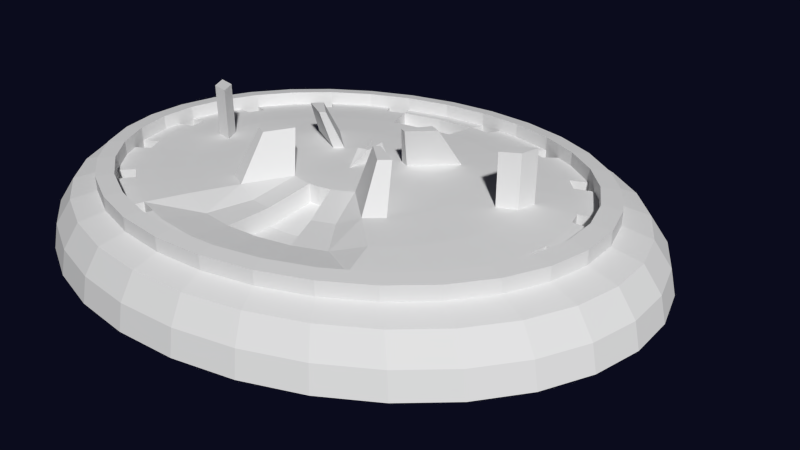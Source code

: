 # Source: map2.blend  (saved by Blender 2.76.0; exported with 4.5.12 LTS)
import bpy
from mathutils import Matrix  # noqa: F401  (used for matrix-valued properties, if any)

bpy.ops.wm.read_factory_settings(use_empty=True)
scene = bpy.context.scene
scene.name = 'Scene'

# ---- collections
col_collection_1 = bpy.data.collections.new('Collection 1'); scene.collection.children.link(col_collection_1)

# ---- world
world_world = bpy.data.worlds.new('World'); scene.world = world_world
world_world.color = (0.003295, 0.003659, 0.01222)
world_world.use_sun_shadow = False
world_world.sun_shadow_jitter_overblur = 0.0
world_world.cycles.sampling_method = 'MANUAL'
world_world.cycles.sample_map_resolution = 256

# ---- cameras
cam_camera_001 = bpy.data.cameras.new('Camera.001')
cam_camera_001.clip_end = 160.1
cam_camera_001.lens = 35.85
cam_camera_001.sensor_width = 32.0
cam_camera_001.sensor_height = 18.0
cam_camera_001.display_size = 2.0
cam_camera_001.show_limits = True
cam_camera_001.dof.focus_distance = 0.0
cam_camera_001.dof.aperture_fstop = 128.0
cam_camera_001.dof.aperture_blades = 6

# ---- meshes
me_sphere = bpy.data.meshes.new('Sphere')
me_sphere.from_pydata([(-0.1951, 0.0, 0.9808), (-0.3827, 0.0, 0.9239), (-0.5556, 0.0, 0.8315), (-0.7071, 0.0, 0.7071), (-0.8315, 0.0, 0.5556), (-0.9239, 0.0, 0.2209), (-0.9808, 0.0, -0.8321), (-1.0, 0.0, -1.927), (-0.1913, 0.03806, 0.9808), (-0.3753, 0.07466, 0.9239), (-0.5449, 0.1084, 0.8315), (-0.6935, 0.1379, 0.7071), (-0.8155, 0.1622, 0.5556), (-0.9061, 0.1802, 0.2209), (-0.9619, 0.1913, -0.8321), (-0.9808, 0.1951, -1.927), (-0.1802, 0.07466, 0.9808), (-0.3536, 0.1464, 0.9239), (-0.5133, 0.2126, 0.8315), (-0.6533, 0.2706, 0.7071), (-0.7682, 0.3182, 0.5556), (-0.8536, 0.3536, 0.2209), (-0.9061, 0.3753, -0.8321), (-0.9239, 0.3827, -1.927), (-0.1622, 0.1084, 0.9808), (-0.3182, 0.2126, 0.9239), (-0.4619, 0.3087, 0.8315), (-0.5879, 0.3928, 0.7071), (-0.6913, 0.4619, 0.5556), (-0.7682, 0.5133, 0.2209), (-0.8155, 0.5449, -0.8321), (-0.8315, 0.5556, -1.927), (-0.1379, 0.1379, 0.9808), (-0.2706, 0.2706, 0.9239), (-0.3928, 0.3928, 0.8315), (-0.5, 0.5, 0.7071), (-0.5879, 0.5879, 0.5556), (-0.6533, 0.6533, 0.2209), (-0.6935, 0.6935, -0.8321), (-0.7071, 0.7071, -1.927), (-0.1084, 0.1622, 0.9808), (-0.2126, 0.3182, 0.9239), (-0.3087, 0.4619, 0.8315), (-0.3928, 0.5879, 0.7071), (-0.4619, 0.6913, 0.5556), (-0.5133, 0.7682, 0.2209), (-0.5449, 0.8155, -0.8321), (-0.5556, 0.8315, -1.927), (-0.07466, 0.1802, 0.9808), (-0.1464, 0.3536, 0.9239), (-0.2126, 0.5133, 0.8315), (-0.2706, 0.6533, 0.7071), (-0.3182, 0.7682, 0.5556), (-0.3536, 0.8536, 0.2209), (-0.3753, 0.9061, -0.8321), (-0.3827, 0.9239, -1.927), (-0.03806, 0.1913, 0.9808), (-0.07466, 0.3753, 0.9239), (-0.1084, 0.5449, 0.8315), (-0.1379, 0.6935, 0.7071), (-0.1622, 0.8155, 0.5556), (-0.1802, 0.9061, 0.2209), (-0.1913, 0.9619, -0.8321), (-0.1951, 0.9808, -1.927), (-0.03806, -0.1913, 0.9808), (-0.07466, -0.3753, 0.6068), (-0.1084, -0.5449, 0.5144), (-0.1379, -0.6935, 0.7071), (-0.1622, -0.8155, 0.5556), (-0.1802, -0.9061, 0.2209), (-0.1913, -0.9619, -0.8321), (-0.1951, -0.9808, -1.927), (-0.07466, -0.1802, 0.9808), (-0.1464, -0.3536, 0.6068), (-0.2126, -0.5133, 0.5144), (-0.2706, -0.6533, 0.7071), (-0.3182, -0.7682, 0.5556), (-0.3536, -0.8536, 0.2209), (-0.3753, -0.9061, -0.8321), (-0.3827, -0.9239, -1.927), (-0.1084, -0.1622, 0.9808), (-0.2126, -0.3182, 0.9239), (-0.3087, -0.4619, 0.8315), (-0.3928, -0.5879, 0.7071), (-0.4619, -0.6913, 0.5556), (-0.5133, -0.7682, 0.2209), (-0.5449, -0.8155, -0.8321), (-0.5556, -0.8315, -1.927), (-0.1379, -0.1379, 0.9808), (-0.2706, -0.2706, 0.9239), (-0.3928, -0.3928, 0.8315), (-0.5, -0.5, 0.7071), (-0.5879, -0.5879, 0.5556), (-0.6533, -0.6533, 0.2209), (-0.6935, -0.6935, -0.8321), (-0.7071, -0.7071, -1.927), (-0.1622, -0.1084, 0.9808), (-0.3182, -0.2126, 0.9239), (-0.4619, -0.3087, 0.8315), (-0.5879, -0.3928, 0.7071), (-0.6913, -0.4619, 0.5556), (-0.7682, -0.5133, 0.2209), (-0.8155, -0.5449, -0.8321), (-0.8315, -0.5556, -1.927), (-0.1802, -0.07466, 0.9808), (-0.3536, -0.1464, 0.9239), (-0.5133, -0.2126, 0.8315), (-0.6533, -0.2706, 0.7071), (-0.7682, -0.3182, 0.5556), (-0.8536, -0.3536, 0.2209), (-0.9061, -0.3753, -0.8321), (-0.9239, -0.3827, -1.927), (-0.1913, -0.03806, 0.9808), (-0.3753, -0.07466, 0.9239), (-0.5449, -0.1084, 0.8315), (-0.6935, -0.1379, 0.7071), (-0.8155, -0.1622, 0.5556), (-0.9061, -0.1802, 0.2209), (-0.9619, -0.1913, -0.8321), (-0.9808, -0.1951, -1.927), (-0.7693, 0.0, 0.6313), (-0.7545, 0.1501, 0.6313), (-0.7003, 0.06897, 0.7071), (-0.8235, 0.08111, 0.5556), (-0.7107, 0.2944, 0.6313), (-0.6734, 0.2043, 0.7071), (-0.7918, 0.2402, 0.5556), (-0.6396, 0.4274, 0.6313), (-0.6206, 0.3317, 0.7071), (-0.7298, 0.3901, 0.5556), (-0.544, 0.544, 0.6313), (-0.544, 0.4464, 0.7071), (-0.6396, 0.5249, 0.5556), (-0.4274, 0.6396, 0.6313), (-0.4464, 0.544, 0.7071), (-0.5249, 0.6396, 0.5556), (-0.2944, 0.7107, 0.6313), (-0.3317, 0.6206, 0.7071), (-0.3901, 0.7298, 0.5556), (-0.1501, 0.7545, 0.6313), (-0.2043, 0.6734, 0.7071), (-0.2402, 0.7918, 0.5556), (-0.06897, 0.7003, 0.7071), (-0.08111, 0.8235, 0.5556), (-0.1501, -0.7545, 0.6313), (-0.08111, -0.8235, 0.5556), (-0.06897, -0.7003, 0.7071), (-0.2944, -0.7107, 0.6313), (-0.2043, -0.6734, 0.7071), (-0.2402, -0.7918, 0.5556), (-0.4274, -0.6396, 0.6313), (-0.3901, -0.7298, 0.5556), (-0.3317, -0.6206, 0.7071), (-0.544, -0.544, 0.6313), (-0.4464, -0.544, 0.7071), (-0.5249, -0.6396, 0.5556), (-0.6396, -0.4274, 0.6313), (-0.544, -0.4464, 0.7071), (-0.6396, -0.5249, 0.5556), (-0.7107, -0.2944, 0.6313), (-0.6206, -0.3317, 0.7071), (-0.7298, -0.3901, 0.5556), (-0.7545, -0.1501, 0.6313), (-0.6734, -0.2043, 0.7071), (-0.7918, -0.2402, 0.5556), (-0.7003, -0.06897, 0.7071), (-0.8235, -0.08111, 0.5556), (-0.7619, -0.07504, 0.6313), (-0.7326, -0.2222, 0.6313), (-0.6752, -0.3609, 0.6313), (-0.5918, -0.4857, 0.6313), (-0.4857, -0.5918, 0.6313), (-0.3609, -0.6752, 0.6313), (-0.2222, -0.7326, 0.6313), (-0.07504, -0.7619, 0.6313), (-0.07504, 0.7619, 0.6313), (-0.2222, 0.7326, 0.6313), (-0.3609, 0.6752, 0.6313), (-0.4857, 0.5918, 0.6313), (-0.5918, 0.4857, 0.6313), (-0.6752, 0.3609, 0.6313), (-0.7326, 0.2222, 0.6313), (-0.7619, 0.07504, 0.6313), (-0.7693, 0.0, 1.237), (-0.8315, 0.0, 1.161), (-0.7545, 0.1501, 1.237), (-0.8155, 0.1622, 1.161), (-0.8235, 0.08111, 1.161), (-0.7107, 0.2944, 1.237), (-0.7682, 0.3182, 1.161), (-0.7918, 0.2402, 1.161), (-0.6396, 0.4274, 1.237), (-0.6913, 0.4619, 1.161), (-0.7298, 0.3901, 1.161), (-0.544, 0.544, 1.237), (-0.5879, 0.5879, 1.161), (-0.6396, 0.5249, 1.161), (-0.4274, 0.6396, 1.237), (-0.4619, 0.6913, 1.161), (-0.5249, 0.6396, 1.161), (-0.2944, 0.7107, 1.237), (-0.3182, 0.7682, 1.161), (-0.3901, 0.7298, 1.161), (-0.1501, 0.7545, 1.237), (-0.1622, 0.8155, 1.161), (-0.2402, 0.7918, 1.161), (-0.08111, 0.8235, 1.161), (-0.1501, -0.7545, 1.237), (-0.1622, -0.8155, 1.161), (-0.08111, -0.8235, 1.161), (-0.2944, -0.7107, 1.237), (-0.3182, -0.7682, 1.161), (-0.2402, -0.7918, 1.161), (-0.4274, -0.6396, 1.237), (-0.4619, -0.6913, 1.161), (-0.3901, -0.7298, 1.161), (-0.544, -0.544, 1.237), (-0.5879, -0.5879, 1.161), (-0.5249, -0.6396, 1.161), (-0.6396, -0.4274, 1.237), (-0.6913, -0.4619, 1.161), (-0.6396, -0.5249, 1.161), (-0.7107, -0.2944, 1.237), (-0.7682, -0.3182, 1.161), (-0.7298, -0.3901, 1.161), (-0.7545, -0.1501, 1.237), (-0.8155, -0.1622, 1.161), (-0.7918, -0.2402, 1.161), (-0.8235, -0.08111, 1.161), (-0.7619, -0.07504, 1.237), (-0.7326, -0.2222, 1.237), (-0.6752, -0.3609, 1.237), (-0.5918, -0.4857, 1.237), (-0.4857, -0.5918, 1.237), (-0.3609, -0.6752, 1.237), (-0.2222, -0.7326, 1.237), (-0.07504, -0.7619, 1.237), (-0.07504, 0.7619, 1.237), (-0.2222, 0.7326, 1.237), (-0.3609, 0.6752, 1.237), (-0.4857, 0.5918, 1.237), (-0.5918, 0.4857, 1.237), (-0.6752, 0.3609, 1.237), (-0.7326, 0.2222, 1.237), (-0.7619, 0.07504, 1.237), (-0.1557, 0.08292, 2.735), (-0.2354, 0.1627, 2.701), (-0.1379, 0.09751, 2.735), (-0.2006, 0.1913, 2.701), (-0.1379, -0.09751, 2.735), (-0.2006, -0.1913, 2.701), (-0.1557, -0.08292, 2.735), (-0.2354, -0.1627, 2.701), (-0.01903, 0.1932, 1.479), (-0.01903, 0.09567, 1.488), (-0.5489, 0.03957, 0.6798), (-0.5489, 0.03957, 3.112), (-0.5717, 0.1152, 0.6798), (-0.5717, 0.1152, 3.112), (-0.4889, 0.01087, 0.6798), (-0.4889, 0.01087, 3.112), (-0.5117, 0.08652, 0.6798), (-0.5117, 0.08652, 3.112), (-0.6935, 0.1379, -0.07699), (-0.7545, 0.1501, -0.1528), (-0.7003, 0.06897, -0.07699), (-0.5879, 0.3928, -0.07699), (-0.6396, 0.4274, -0.1528), (-0.6206, 0.3317, -0.07699), (-0.3928, 0.5879, -0.07699), (-0.4274, 0.6396, -0.1528), (-0.4464, 0.544, -0.07699), (-0.1379, 0.6935, -0.07699), (-0.1501, 0.7545, -0.1528), (-0.2043, 0.6734, -0.07699), (-0.1379, -0.6935, -0.07699), (-0.1501, -0.7545, -0.1528), (-0.06897, -0.7003, -0.07699), (-0.3928, -0.5879, -0.07699), (-0.4274, -0.6396, -0.1528), (-0.3317, -0.6206, -0.07699), (-0.5879, -0.3928, -0.07699), (-0.6396, -0.4274, -0.1528), (-0.544, -0.4464, -0.07699), (-0.6935, -0.1379, -0.07699), (-0.7545, -0.1501, -0.1528), (-0.6734, -0.2043, -0.07699), (-0.7326, -0.2222, -0.1528), (-0.5918, -0.4857, -0.1528), (-0.3609, -0.6752, -0.1528), (-0.07504, -0.7619, -0.1528), (-0.2222, 0.7326, -0.1528), (-0.4857, 0.5918, -0.1528), (-0.6752, 0.3609, -0.1528), (-0.7619, 0.07504, -0.1528), (-0.07429, 0.376, 0.105), (-0.108, 0.5455, 0.01264), (-0.1376, 0.6941, -0.1117), (-0.0686, 0.7009, -0.1117), (-0.03769, -0.1907, 0.162), (-0.07429, -0.3747, -0.212), (-0.108, -0.5443, -0.3044), (0.1951, 0.0, 0.9808), (0.3827, 0.0, 0.9239), (0.5556, 0.0, 0.8315), (0.7071, 0.0, 0.7071), (0.8315, 0.0, 0.5556), (0.9239, 0.0, 0.2209), (0.9808, 0.0, -0.8321), (1.0, 0.0, -1.927), (0.1913, 0.03806, 0.9808), (0.3753, 0.07466, 0.9239), (0.5449, 0.1084, 0.8315), (0.6935, 0.1379, 0.7071), (0.8155, 0.1622, 0.5556), (0.9061, 0.1802, 0.2209), (0.9619, 0.1913, -0.8321), (0.9808, 0.1951, -1.927), (0.1802, 0.07466, 0.9808), (0.3536, 0.1464, 0.9239), (0.5133, 0.2126, 0.8315), (0.6533, 0.2706, 0.7071), (0.7682, 0.3182, 0.5556), (0.8536, 0.3536, 0.2209), (0.9061, 0.3753, -0.8321), (0.9239, 0.3827, -1.927), (0.1622, 0.1084, 0.9808), (0.3182, 0.2126, 0.9239), (0.4619, 0.3087, 0.8315), (0.5879, 0.3928, 0.7071), (0.6913, 0.4619, 0.5556), (0.7682, 0.5133, 0.2209), (0.8155, 0.5449, -0.8321), (0.8315, 0.5556, -1.927), (0.1379, 0.1379, 0.9808), (0.2706, 0.2706, 0.9239), (0.3928, 0.3928, 0.8315), (0.5, 0.5, 0.7071), (0.5879, 0.5879, 0.5556), (0.6533, 0.6533, 0.2209), (0.6935, 0.6935, -0.8321), (0.7071, 0.7071, -1.927), (0.1084, 0.1622, 0.9808), (0.2126, 0.3182, 0.9239), (0.3087, 0.4619, 0.8315), (0.3928, 0.5879, 0.7071), (0.4619, 0.6913, 0.5556), (0.5133, 0.7682, 0.2209), (0.5449, 0.8155, -0.8321), (0.5556, 0.8315, -1.927), (0.07466, 0.1802, 0.9808), (0.1464, 0.3536, 0.9239), (0.2126, 0.5133, 0.8315), (0.2706, 0.6533, 0.7071), (0.3182, 0.7682, 0.5556), (0.3536, 0.8536, 0.2209), (0.3753, 0.9061, -0.8321), (0.3827, 0.9239, -1.927), (0.03806, 0.1913, 0.9808), (0.07466, 0.3753, 0.9239), (0.1084, 0.5449, 0.8315), (0.1379, 0.6935, 0.7071), (0.1622, 0.8155, 0.5556), (0.1802, 0.9061, 0.2209), (0.1913, 0.9619, -0.8321), (0.1951, 0.9808, -1.927), (0.0, 0.1951, 0.9808), (0.0, 0.3827, 0.9239), (0.0, 0.7071, 0.7071), (0.0, 0.8315, 0.5556), (0.0, 0.9239, 0.2209), (0.0, 0.9808, -0.8321), (0.0, 1.0, -1.927), (0.0, -0.1951, 0.9808), (0.0, -0.5556, 0.5144), (0.0, -0.7071, 0.7071), (0.0, -0.8315, 0.5556), (0.0, -0.9239, 0.2209), (0.0, -0.9808, -0.8321), (0.0, -1.0, -1.927), (0.03806, -0.1913, 0.9808), (0.07466, -0.3753, 0.6068), (0.1084, -0.5449, 0.5144), (0.1379, -0.6935, 0.7071), (0.1622, -0.8155, 0.5556), (0.1802, -0.9061, 0.2209), (0.1913, -0.9619, -0.8321), (0.1951, -0.9808, -1.927), (0.07466, -0.1802, 0.9808), (0.1464, -0.3536, 0.6068), (0.2126, -0.5133, 0.5144), (0.2706, -0.6533, 0.7071), (0.3182, -0.7682, 0.5556), (0.3536, -0.8536, 0.2209), (0.3753, -0.9061, -0.8321), (0.3827, -0.9239, -1.927), (0.1084, -0.1622, 0.9808), (0.2126, -0.3182, 0.9239), (0.3087, -0.4619, 0.8315), (0.3928, -0.5879, 0.7071), (0.4619, -0.6913, 0.5556), (0.5133, -0.7682, 0.2209), (0.5449, -0.8155, -0.8321), (0.5556, -0.8315, -1.927), (0.1379, -0.1379, 0.9808), (0.2706, -0.2706, 0.9239), (0.3928, -0.3928, 0.8315), (0.5, -0.5, 0.7071), (0.5879, -0.5879, 0.5556), (0.6533, -0.6533, 0.2209), (0.6935, -0.6935, -0.8321), (0.7071, -0.7071, -1.927), (0.1622, -0.1084, 0.9808), (0.3182, -0.2126, 0.9239), (0.4619, -0.3087, 0.8315), (0.5879, -0.3928, 0.7071), (0.6913, -0.4619, 0.5556), (0.7682, -0.5133, 0.2209), (0.8155, -0.5449, -0.8321), (0.8315, -0.5556, -1.927), (0.0, -1.247e-07, 1.0), (0.1802, -0.07466, 0.9808), (0.3536, -0.1464, 0.9239), (0.5133, -0.2126, 0.8315), (0.6533, -0.2706, 0.7071), (0.7682, -0.3182, 0.5556), (0.8536, -0.3536, 0.2209), (0.9061, -0.3753, -0.8321), (0.9239, -0.3827, -1.927), (0.1913, -0.03806, 0.9808), (0.3753, -0.07466, 0.9239), (0.5449, -0.1084, 0.8315), (0.6935, -0.1379, 0.7071), (0.8155, -0.1622, 0.5556), (0.9061, -0.1802, 0.2209), (0.9619, -0.1913, -0.8321), (0.9808, -0.1951, -1.927), (0.7693, 0.0, 0.6313), (0.7545, 0.1501, 0.6313), (0.7003, 0.06897, 0.7071), (0.8235, 0.08111, 0.5556), (0.7107, 0.2944, 0.6313), (0.6734, 0.2043, 0.7071), (0.7918, 0.2402, 0.5556), (0.6396, 0.4274, 0.6313), (0.6206, 0.3317, 0.7071), (0.7298, 0.3901, 0.5556), (0.544, 0.544, 0.6313), (0.544, 0.4464, 0.7071), (0.6396, 0.5249, 0.5556), (0.4274, 0.6396, 0.6313), (0.4464, 0.544, 0.7071), (0.5249, 0.6396, 0.5556), (0.2944, 0.7107, 0.6313), (0.3317, 0.6206, 0.7071), (0.3901, 0.7298, 0.5556), (0.1501, 0.7545, 0.6313), (0.2043, 0.6734, 0.7071), (0.2402, 0.7918, 0.5556), (0.0, 0.7693, 0.6313), (0.06897, 0.7003, 0.7071), (0.08111, 0.8235, 0.5556), (0.0, -0.7693, 0.6313), (0.1501, -0.7545, 0.6313), (0.08111, -0.8235, 0.5556), (0.06897, -0.7003, 0.7071), (0.2944, -0.7107, 0.6313), (0.2043, -0.6734, 0.7071), (0.2402, -0.7918, 0.5556), (0.4274, -0.6396, 0.6313), (0.3901, -0.7298, 0.5556), (0.3317, -0.6206, 0.7071), (0.544, -0.544, 0.6313), (0.4464, -0.544, 0.7071), (0.5249, -0.6396, 0.5556), (0.6396, -0.4274, 0.6313), (0.544, -0.4464, 0.7071), (0.6396, -0.5249, 0.5556), (0.7107, -0.2944, 0.6313), (0.6206, -0.3317, 0.7071), (0.7298, -0.3901, 0.5556), (0.7545, -0.1501, 0.6313), (0.6734, -0.2043, 0.7071), (0.7918, -0.2402, 0.5556), (0.7003, -0.06897, 0.7071), (0.8235, -0.08111, 0.5556), (0.7619, -0.07504, 0.6313), (0.7326, -0.2222, 0.6313), (0.6752, -0.3609, 0.6313), (0.5918, -0.4857, 0.6313), (0.4857, -0.5918, 0.6313), (0.3609, -0.6752, 0.6313), (0.2222, -0.7326, 0.6313), (0.07504, -0.7619, 0.6313), (0.07504, 0.7619, 0.6313), (0.2222, 0.7326, 0.6313), (0.3609, 0.6752, 0.6313), (0.4857, 0.5918, 0.6313), (0.5918, 0.4857, 0.6313), (0.6752, 0.3609, 0.6313), (0.7326, 0.2222, 0.6313), (0.7619, 0.07504, 0.6313), (0.7693, 0.0, 1.237), (0.8315, 0.0, 1.161), (0.7545, 0.1501, 1.237), (0.8155, 0.1622, 1.161), (0.8235, 0.08111, 1.161), (0.7107, 0.2944, 1.237), (0.7682, 0.3182, 1.161), (0.7918, 0.2402, 1.161), (0.6396, 0.4274, 1.237), (0.6913, 0.4619, 1.161), (0.7298, 0.3901, 1.161), (0.544, 0.544, 1.237), (0.5879, 0.5879, 1.161), (0.6396, 0.5249, 1.161), (0.4274, 0.6396, 1.237), (0.4619, 0.6913, 1.161), (0.5249, 0.6396, 1.161), (0.2944, 0.7107, 1.237), (0.3182, 0.7682, 1.161), (0.3901, 0.7298, 1.161), (0.1501, 0.7545, 1.237), (0.1622, 0.8155, 1.161), (0.2402, 0.7918, 1.161), (0.0, 0.7693, 1.237), (0.0, 0.8315, 1.161), (0.08111, 0.8235, 1.161), (0.0, -0.7693, 1.237), (0.0, -0.8315, 1.161), (0.1501, -0.7545, 1.237), (0.1622, -0.8155, 1.161), (0.08111, -0.8235, 1.161), (0.2944, -0.7107, 1.237), (0.3182, -0.7682, 1.161), (0.2402, -0.7918, 1.161), (0.4274, -0.6396, 1.237), (0.4619, -0.6913, 1.161), (0.3901, -0.7298, 1.161), (0.544, -0.544, 1.237), (0.5879, -0.5879, 1.161), (0.5249, -0.6396, 1.161), (0.6396, -0.4274, 1.237), (0.6913, -0.4619, 1.161), (0.6396, -0.5249, 1.161), (0.7107, -0.2944, 1.237), (0.7682, -0.3182, 1.161), (0.7298, -0.3901, 1.161), (0.7545, -0.1501, 1.237), (0.8155, -0.1622, 1.161), (0.7918, -0.2402, 1.161), (0.8235, -0.08111, 1.161), (0.7619, -0.07504, 1.237), (0.7326, -0.2222, 1.237), (0.6752, -0.3609, 1.237), (0.5918, -0.4857, 1.237), (0.4857, -0.5918, 1.237), (0.3609, -0.6752, 1.237), (0.2222, -0.7326, 1.237), (0.07504, -0.7619, 1.237), (0.07504, 0.7619, 1.237), (0.2222, 0.7326, 1.237), (0.3609, 0.6752, 1.237), (0.4857, 0.5918, 1.237), (0.5918, 0.4857, 1.237), (0.6752, 0.3609, 1.237), (0.7326, 0.2222, 1.237), (0.7619, 0.07504, 1.237), (0.0, -1.247e-07, 1.0), (0.1557, 0.08292, 2.735), (0.2354, 0.1627, 2.701), (0.1379, 0.09751, 2.735), (0.2006, 0.1913, 2.701), (0.1379, -0.09751, 2.735), (0.2006, -0.1913, 2.701), (0.1557, -0.08292, 2.735), (0.2354, -0.1627, 2.701), (0.01903, 0.1932, 1.479), (0.01903, 0.09567, 1.488), (0.0, 0.09755, 1.488), (0.5489, 0.03957, 0.6798), (0.5489, 0.03957, 3.112), (0.5717, 0.1152, 0.6798), (0.5717, 0.1152, 3.112), (0.4889, 0.01087, 0.6798), (0.4889, 0.01087, 3.112), (0.5117, 0.08652, 0.6798), (0.5117, 0.08652, 3.112), (0.6935, 0.1379, -0.07699), (0.7545, 0.1501, -0.1528), (0.7003, 0.06897, -0.07699), (0.5879, 0.3928, -0.07699), (0.6396, 0.4274, -0.1528), (0.6206, 0.3317, -0.07699), (0.3928, 0.5879, -0.07699), (0.4274, 0.6396, -0.1528), (0.4464, 0.544, -0.07699), (0.1379, 0.6935, -0.07699), (0.1501, 0.7545, -0.1528), (0.2043, 0.6734, -0.07699), (0.1379, -0.6935, -0.07699), (0.1501, -0.7545, -0.1528), (0.06897, -0.7003, -0.07699), (0.3928, -0.5879, -0.07699), (0.4274, -0.6396, -0.1528), (0.3317, -0.6206, -0.07699), (0.5879, -0.3928, -0.07699), (0.6396, -0.4274, -0.1528), (0.544, -0.4464, -0.07699), (0.6935, -0.1379, -0.07699), (0.7545, -0.1501, -0.1528), (0.6734, -0.2043, -0.07699), (0.7326, -0.2222, -0.1528), (0.5918, -0.4857, -0.1528), (0.3609, -0.6752, -0.1528), (0.07504, -0.7619, -0.1528), (0.2222, 0.7326, -0.1528), (0.4857, 0.5918, -0.1528), (0.6752, 0.3609, -0.1528), (0.7619, 0.07504, -0.1528), (0.07429, 0.376, 0.105), (0.108, 0.5455, 0.01264), (0.1376, 0.6941, -0.1117), (0.0, 0.3833, 0.105), (0.0, 0.5562, 0.01264), (0.0, 0.7077, -0.1117), (0.0686, 0.7009, -0.1117), (0.0, -0.1945, 0.162), (0.0, -0.3821, -0.212), (0.0, -0.5549, -0.3044), (0.03769, -0.1907, 0.162), (0.07429, -0.3747, -0.212), (0.108, -0.5443, -0.3044), (0.09152, 0.4601, 0.8777), (-0.09152, 0.4601, 0.8777)], [(358, 366)], [(3, 2, 10, 11, 122), (122, 11, 263, 265), (5, 4, 123, 12, 13), (6, 5, 13, 14), (7, 6, 14, 15), (1, 0, 8, 9), (2, 1, 9, 10), (10, 9, 17, 18), (11, 10, 18, 19, 125), (181, 125, 19, 124), (13, 12, 126, 20, 21), (14, 13, 21, 22), (15, 14, 22, 23), (9, 8, 16, 17), (22, 21, 29, 30), (23, 22, 30, 31), (17, 16, 24, 25), (18, 17, 25, 26), (19, 18, 26, 27, 128), (180, 128, 268, 293), (21, 20, 129, 28, 29), (26, 25, 33, 34), (27, 26, 34, 35, 131), (179, 131, 35, 130), (29, 28, 132, 36, 37), (30, 29, 37, 38), (31, 30, 38, 39), (25, 24, 32, 33), (38, 37, 45, 46), (39, 38, 46, 47), (80, 88, 251, 249), (34, 33, 41, 42), (35, 34, 42, 43, 134), (168, 163, 286, 287), (37, 36, 135, 44, 45), (43, 42, 50, 51, 137), (177, 137, 51, 136), (45, 44, 138, 52, 53), (46, 45, 53, 54), (47, 46, 54, 55), (41, 40, 48, 49), (42, 41, 49, 50), (55, 54, 62, 63), (49, 48, 56, 57), (50, 49, 57, 634, 58), (51, 50, 58, 59, 140), (146, 67, 275, 277), (53, 52, 141, 60, 61), (54, 53, 61, 62), (368, 142, 298, 625), (175, 142, 368, 459), (61, 60, 143, 369, 370), (62, 61, 370, 371), (63, 62, 371, 372), (57, 56, 253, 366, 367), (377, 376, 145, 68, 69), (378, 377, 69, 70), (379, 378, 70, 71), (65, 66, 301, 300), (375, 374, 66, 67, 146), (11, 121, 264, 263), (65, 64, 72, 73), (66, 65, 73, 74), (67, 66, 74, 75, 148), (173, 148, 75, 147), (69, 68, 149, 76, 77), (70, 69, 77, 78), (71, 70, 78, 79), (77, 76, 151, 84, 85), (78, 77, 85, 86), (79, 78, 86, 87), (73, 72, 80, 81), (74, 73, 81, 82), (75, 74, 82, 83, 152), (150, 172, 289, 279), (82, 81, 89, 90), (83, 82, 90, 91, 154), (171, 154, 91, 153), (85, 84, 155, 92, 93), (86, 85, 93, 94), (87, 86, 94, 95), (33, 32, 245, 246), (94, 93, 101, 102), (95, 94, 102, 103), (89, 88, 96, 97), (90, 89, 97, 98), (91, 90, 98, 99, 157), (134, 43, 269, 271), (93, 92, 158, 100, 101), (99, 98, 106, 107, 160), (169, 160, 107, 159), (101, 100, 161, 108, 109), (102, 101, 109, 110), (103, 102, 110, 111), (97, 96, 104, 105), (98, 97, 105, 106), (111, 110, 118, 119), (105, 104, 112, 113), (106, 105, 113, 114), (107, 106, 114, 115, 163), (43, 133, 270, 269), (109, 108, 164, 116, 117), (110, 109, 117, 118), (0, 420, 8), (8, 420, 16), (16, 420, 24), (24, 420, 32), (32, 420, 40), (40, 420, 48), (48, 420, 254, 56), (56, 254, 253), (373, 420, 64), (64, 420, 72), (72, 420, 80), (80, 420, 88), (88, 420, 96), (96, 420, 104), (104, 420, 112), (115, 114, 2, 3, 165), (167, 165, 3, 120), (117, 116, 166, 4, 5), (118, 117, 5, 6), (119, 118, 6, 7), (112, 420, 0), (113, 112, 0, 1), (114, 113, 1, 2), (139, 175, 237, 203), (108, 223, 224, 161), (162, 115, 165, 167), (175, 459, 525, 237), (159, 107, 163, 168), (156, 99, 160, 169), (100, 220, 221, 158), (149, 212, 208, 68), (153, 91, 157, 170), (150, 83, 154, 171), (126, 190, 186, 12), (147, 75, 152, 172), (144, 67, 148, 173), (92, 217, 218, 155), (462, 375, 146, 174), (158, 221, 217, 92), (135, 199, 195, 36), (151, 215, 211, 76), (76, 211, 212, 149), (369, 526, 206, 143), (145, 209, 529, 376), (462, 174, 236, 528), (174, 144, 207, 236), (60, 204, 205, 141), (143, 206, 204, 60), (144, 173, 235, 207), (52, 201, 202, 138), (123, 187, 184, 4), (173, 147, 210, 235), (139, 59, 142, 175), (68, 208, 209, 145), (136, 51, 140, 176), (120, 182, 244, 183), (133, 43, 137, 177), (44, 198, 199, 135), (130, 35, 134, 178), (182, 121, 185, 244), (127, 27, 131, 179), (147, 172, 234, 210), (124, 19, 128, 180), (172, 150, 213, 234), (155, 218, 214, 84), (121, 11, 125, 181), (132, 196, 192, 28), (36, 195, 196, 132), (120, 3, 122, 182), (228, 229, 183, 184), (226, 225, 229, 228), (227, 230, 225, 226), (223, 222, 230, 227), (224, 231, 222, 223), (220, 219, 231, 224), (221, 232, 219, 220), (217, 216, 232, 221), (218, 233, 216, 217), (214, 213, 233, 218), (215, 234, 213, 214), (211, 210, 234, 215), (212, 235, 210, 211), (208, 207, 235, 212), (209, 236, 207, 208), (529, 528, 236, 209), (206, 237, 525, 526), (204, 203, 237, 206), (205, 238, 203, 204), (201, 200, 238, 205), (202, 239, 200, 201), (198, 197, 239, 202), (199, 240, 197, 198), (195, 194, 240, 199), (196, 241, 194, 195), (192, 191, 241, 196), (193, 242, 191, 192), (189, 188, 242, 193), (190, 243, 188, 189), (186, 185, 243, 190), (187, 244, 185, 186), (184, 183, 244, 187), (138, 202, 198, 44), (116, 226, 227, 164), (176, 139, 203, 238), (136, 176, 238, 200), (161, 224, 220, 100), (4, 184, 228, 166), (167, 120, 183, 229), (166, 228, 226, 116), (162, 167, 229, 225), (177, 136, 200, 239), (133, 177, 239, 197), (84, 214, 215, 151), (168, 162, 225, 230), (159, 168, 230, 222), (178, 133, 197, 240), (130, 178, 240, 194), (169, 159, 222, 231), (129, 193, 189, 20), (156, 169, 231, 219), (179, 130, 194, 241), (12, 186, 187, 123), (127, 179, 241, 191), (170, 156, 219, 232), (20, 189, 190, 126), (153, 170, 232, 216), (180, 127, 191, 242), (124, 180, 242, 188), (28, 192, 193, 129), (171, 153, 216, 233), (141, 205, 201, 52), (150, 171, 233, 213), (181, 124, 188, 243), (164, 227, 223, 108), (121, 181, 243, 185), (246, 245, 247, 248), (250, 249, 251, 252), (40, 41, 248, 247), (89, 81, 250, 252), (81, 80, 249, 250), (32, 40, 247, 245), (88, 89, 252, 251), (41, 33, 246, 248), (253, 579, 366), (253, 254, 579), (254, 420, 579), (256, 258, 257, 255), (258, 262, 261, 257), (262, 260, 259, 261), (260, 256, 255, 259), (255, 257, 261, 259), (260, 262, 258, 256), (294, 265, 263, 264), (293, 268, 266, 267), (292, 271, 269, 270), (291, 274, 272, 273), (290, 277, 275, 276), (289, 280, 278, 279), (288, 283, 281, 282), (287, 286, 284, 285), (115, 162, 285, 284), (172, 152, 280, 289), (133, 178, 292, 270), (163, 115, 284, 286), (83, 150, 279, 278), (59, 139, 273, 272), (156, 170, 288, 282), (140, 59, 272, 274), (121, 182, 294, 264), (27, 127, 267, 266), (178, 134, 271, 292), (152, 83, 278, 280), (144, 174, 290, 276), (128, 27, 266, 268), (170, 157, 283, 288), (139, 176, 291, 273), (182, 122, 265, 294), (174, 146, 277, 290), (99, 156, 282, 281), (162, 168, 287, 285), (127, 180, 293, 267), (157, 99, 281, 283), (176, 140, 274, 291), (67, 144, 276, 275), (297, 296, 624, 625, 298), (367, 359, 633, 634, 57), (628, 627, 299, 300), (629, 628, 300, 301), (57, 367, 623, 295), (142, 59, 297, 298), (373, 64, 299, 627), (66, 374, 629, 301), (58, 634, 57, 295, 296), (59, 58, 296, 297), (64, 65, 300, 299), (305, 439, 313, 312, 304), (439, 590, 588, 313), (307, 315, 314, 440, 306), (308, 316, 315, 307), (309, 317, 316, 308), (303, 311, 310, 302), (304, 312, 311, 303), (312, 320, 319, 311), (313, 442, 321, 320, 312), (500, 441, 321, 442), (315, 323, 322, 443, 314), (316, 324, 323, 315), (317, 325, 324, 316), (311, 319, 318, 310), (324, 332, 331, 323), (325, 333, 332, 324), (319, 327, 326, 318), (320, 328, 327, 319), (321, 445, 329, 328, 320), (499, 618, 593, 445), (323, 331, 330, 446, 322), (328, 336, 335, 327), (329, 448, 337, 336, 328), (498, 447, 337, 448), (331, 339, 338, 449, 330), (332, 340, 339, 331), (333, 341, 340, 332), (327, 335, 334, 326), (340, 348, 347, 339), (341, 349, 348, 340), (396, 573, 575, 404), (336, 344, 343, 335), (337, 451, 345, 344, 336), (487, 612, 611, 482), (339, 347, 346, 452, 338), (345, 454, 353, 352, 344), (496, 453, 353, 454), (347, 355, 354, 455, 346), (348, 356, 355, 347), (349, 357, 356, 348), (343, 351, 350, 342), (344, 352, 351, 343), (357, 365, 364, 356), (351, 359, 358, 350), (352, 360, 633, 359, 351), (353, 457, 361, 360, 352), (465, 602, 600, 383), (355, 363, 362, 458, 354), (356, 364, 363, 355), (368, 625, 626, 460), (494, 459, 368, 460), (363, 370, 369, 461, 362), (364, 371, 370, 363), (365, 372, 371, 364), (359, 367, 366, 577, 358), (377, 385, 384, 464, 376), (378, 386, 385, 377), (379, 387, 386, 378), (381, 631, 632, 382), (375, 465, 383, 382, 374), (313, 588, 589, 438), (381, 389, 388, 380), (382, 390, 389, 381), (383, 467, 391, 390, 382), (492, 466, 391, 467), (385, 393, 392, 468, 384), (386, 394, 393, 385), (387, 395, 394, 386), (393, 401, 400, 470, 392), (394, 402, 401, 393), (395, 403, 402, 394), (389, 397, 396, 388), (390, 398, 397, 389), (391, 471, 399, 398, 390), (469, 604, 614, 491), (398, 406, 405, 397), (399, 473, 407, 406, 398), (490, 472, 407, 473), (401, 409, 408, 474, 400), (402, 410, 409, 401), (403, 411, 410, 402), (335, 570, 569, 334), (410, 418, 417, 409), (411, 419, 418, 410), (405, 413, 412, 404), (406, 414, 413, 405), (407, 476, 415, 414, 406), (451, 596, 594, 345), (409, 417, 416, 477, 408), (415, 479, 424, 423, 414), (488, 478, 424, 479), (417, 426, 425, 480, 416), (418, 427, 426, 417), (419, 428, 427, 418), (413, 422, 421, 412), (414, 423, 422, 413), (428, 436, 435, 427), (422, 430, 429, 421), (423, 431, 430, 422), (424, 482, 432, 431, 423), (345, 594, 595, 450), (426, 434, 433, 483, 425), (427, 435, 434, 426), (302, 310, 420), (310, 318, 420), (318, 326, 420), (326, 334, 420), (334, 342, 420), (342, 350, 420), (350, 358, 578, 420), (358, 577, 578), (373, 380, 420), (380, 388, 420), (388, 396, 420), (396, 404, 420), (404, 412, 420), (412, 421, 420), (421, 429, 420), (432, 484, 305, 304, 431), (486, 437, 305, 484), (434, 307, 306, 485, 433), (435, 308, 307, 434), (436, 309, 308, 435), (429, 302, 420), (430, 303, 302, 429), (431, 304, 303, 430), (456, 522, 560, 494), (425, 480, 547, 546), (481, 486, 484, 432), (494, 560, 525, 459), (478, 487, 482, 424), (475, 488, 479, 415), (416, 477, 544, 543), (468, 384, 531, 535), (472, 489, 476, 407), (469, 490, 473, 399), (443, 314, 505, 509), (466, 491, 471, 391), (463, 492, 467, 383), (408, 474, 541, 540), (462, 493, 465, 375), (477, 408, 540, 544), (452, 338, 514, 518), (470, 392, 534, 538), (392, 468, 535, 534), (369, 461, 527, 526), (464, 376, 529, 532), (462, 528, 559, 493), (493, 559, 530, 463), (362, 458, 524, 523), (461, 362, 523, 527), (463, 530, 558, 492), (354, 455, 521, 520), (440, 306, 503, 506), (492, 558, 533, 466), (456, 494, 460, 361), (384, 464, 532, 531), (453, 495, 457, 353), (437, 502, 567, 501), (450, 496, 454, 345), (346, 452, 518, 517), (447, 497, 451, 337), (501, 567, 504, 438), (444, 498, 448, 329), (466, 533, 557, 491), (441, 499, 445, 321), (491, 557, 536, 469), (474, 400, 537, 541), (438, 500, 442, 313), (449, 330, 511, 515), (338, 449, 515, 514), (437, 501, 439, 305), (551, 503, 502, 552), (549, 551, 552, 548), (550, 549, 548, 553), (546, 550, 553, 545), (547, 546, 545, 554), (543, 547, 554, 542), (544, 543, 542, 555), (540, 544, 555, 539), (541, 540, 539, 556), (537, 541, 556, 536), (538, 537, 536, 557), (534, 538, 557, 533), (535, 534, 533, 558), (531, 535, 558, 530), (532, 531, 530, 559), (529, 532, 559, 528), (527, 526, 525, 560), (523, 527, 560, 522), (524, 523, 522, 561), (520, 524, 561, 519), (521, 520, 519, 562), (517, 521, 562, 516), (518, 517, 516, 563), (514, 518, 563, 513), (515, 514, 513, 564), (511, 515, 564, 510), (512, 511, 510, 565), (508, 512, 565, 507), (509, 508, 507, 566), (505, 509, 566, 504), (506, 505, 504, 567), (503, 506, 567, 502), (455, 346, 517, 521), (433, 483, 550, 549), (495, 561, 522, 456), (453, 519, 561, 495), (480, 416, 543, 547), (306, 485, 551, 503), (486, 552, 502, 437), (485, 433, 549, 551), (481, 548, 552, 486), (496, 562, 519, 453), (450, 516, 562, 496), (400, 470, 538, 537), (487, 553, 548, 481), (478, 545, 553, 487), (497, 563, 516, 450), (447, 513, 563, 497), (488, 554, 545, 478), (446, 322, 508, 512), (475, 542, 554, 488), (498, 564, 513, 447), (314, 440, 506, 505), (444, 510, 564, 498), (489, 555, 542, 475), (322, 443, 509, 508), (472, 539, 555, 489), (499, 565, 510, 444), (441, 507, 565, 499), (330, 446, 512, 511), (490, 556, 539, 472), (458, 354, 520, 524), (469, 536, 556, 490), (500, 566, 507, 441), (483, 425, 546, 550), (438, 504, 566, 500), (570, 572, 571, 569), (574, 576, 575, 573), (342, 571, 572, 343), (405, 576, 574, 397), (397, 574, 573, 396), (334, 569, 571, 342), (404, 575, 576, 405), (343, 572, 570, 335), (577, 366, 579), (577, 579, 578), (578, 579, 420), (581, 580, 582, 583), (583, 582, 586, 587), (587, 586, 584, 585), (585, 584, 580, 581), (580, 584, 586, 582), (585, 581, 583, 587), (619, 589, 588, 590), (618, 592, 591, 593), (617, 595, 594, 596), (616, 598, 597, 599), (615, 601, 600, 602), (614, 604, 603, 605), (613, 607, 606, 608), (612, 610, 609, 611), (432, 609, 610, 481), (491, 614, 605, 471), (450, 595, 617, 497), (482, 611, 609, 432), (399, 603, 604, 469), (361, 597, 598, 456), (475, 607, 613, 489), (457, 599, 597, 361), (438, 589, 619, 501), (329, 591, 592, 444), (497, 617, 596, 451), (471, 605, 603, 399), (463, 601, 615, 493), (445, 593, 591, 329), (489, 613, 608, 476), (456, 598, 616, 495), (501, 619, 590, 439), (493, 615, 602, 465), (415, 606, 607, 475), (481, 610, 612, 487), (444, 592, 618, 499), (476, 608, 606, 415), (495, 616, 599, 457), (383, 600, 601, 463), (622, 626, 625, 624, 621), (634, 633, 360, 58), (628, 631, 630, 627), (629, 632, 631, 628), (359, 620, 623, 367), (460, 626, 622, 361), (373, 627, 630, 380), (382, 632, 629, 374), (360, 621, 620, 359, 633), (361, 622, 621, 360), (380, 630, 631, 381), (58, 296, 624, 621, 360)])
_uv = me_sphere.uv_layers.new(name='UVMap')
_uv.uv.foreach_set('vector', [0.02542, 0.7545, 0.04532, 0.7537, 0.04689, 0.784, 0.02706, 0.7929, 0.02617, 0.7738, 0.6918, 0.8826, 0.6888, 0.8826, 0.6888, 0.8728, 0.6918, 0.8728, 0.1466, 0.2866, 0.1506, 0.3013, 0.1449, 0.3008, 0.1316, 0.299, 0.1318, 0.2838, 0.145, 0.2414, 0.1466, 0.2866, 0.1318, 0.2838, 0.1317, 0.2411, 0.1447, 0.1966, 0.145, 0.2414, 0.1317, 0.2411, 0.131, 0.1954, 0.06856, 0.7535, 0.09359, 0.7531, 0.09408, 0.7637, 0.06952, 0.7741, 0.04532, 0.7537, 0.06856, 0.7535, 0.06952, 0.7741, 0.04689, 0.784, 0.04689, 0.784, 0.06952, 0.7741, 0.07241, 0.794, 0.05108, 0.8129, 0.02706, 0.7929, 0.04689, 0.784, 0.05108, 0.8129, 0.03239, 0.8296, 0.02972, 0.8113, 0.689, 0.6235, 0.7073, 0.6275, 0.7066, 0.6512, 0.6883, 0.6493, 0.1314, 0.2839, 0.1314, 0.2994, 0.1261, 0.2993, 0.1199, 0.2998, 0.1204, 0.2835, 0.1315, 0.2409, 0.1314, 0.2839, 0.1204, 0.2835, 0.1196, 0.2426, 0.1308, 0.1954, 0.1315, 0.2409, 0.1196, 0.2426, 0.1187, 0.196, 0.06952, 0.7741, 0.09408, 0.7637, 0.09555, 0.7738, 0.07241, 0.794, 0.1196, 0.2426, 0.1204, 0.2835, 0.1063, 0.287, 0.1055, 0.2425, 0.1187, 0.196, 0.1196, 0.2426, 0.1055, 0.2425, 0.105, 0.1969, 0.07241, 0.794, 0.09555, 0.7738, 0.09794, 0.7832, 0.07711, 0.8123, 0.05108, 0.8129, 0.07241, 0.794, 0.07711, 0.8123, 0.0579, 0.8395, 0.03239, 0.8296, 0.05108, 0.8129, 0.0579, 0.8395, 0.04107, 0.8635, 0.03673, 0.8466, 0.7661, 0.8915, 0.7628, 0.8925, 0.7628, 0.8826, 0.7661, 0.8817, 0.1204, 0.2835, 0.1199, 0.2998, 0.1128, 0.3002, 0.1045, 0.3016, 0.1063, 0.287, 0.0579, 0.8395, 0.07711, 0.8123, 0.08344, 0.8284, 0.06709, 0.8628, 0.04107, 0.8635, 0.0579, 0.8395, 0.06709, 0.8628, 0.05277, 0.8932, 0.04692, 0.8783, 0.6891, 0.6955, 0.7063, 0.7053, 0.7056, 0.7257, 0.6883, 0.7176, 0.1063, 0.287, 0.1045, 0.3016, 0.09471, 0.3018, 0.09096, 0.3023, 0.09178, 0.2875, 0.1055, 0.2425, 0.1063, 0.287, 0.09178, 0.2875, 0.09048, 0.2437, 0.105, 0.1969, 0.1055, 0.2425, 0.09048, 0.2437, 0.08974, 0.1981, 0.07711, 0.8123, 0.09794, 0.7832, 0.1012, 0.7913, 0.08344, 0.8284, 0.09048, 0.2437, 0.09178, 0.2875, 0.0753, 0.2892, 0.07461, 0.2452, 0.08974, 0.1981, 0.09048, 0.2437, 0.07461, 0.2452, 0.07356, 0.1997, 0.7511, 0.3923, 0.7483, 0.3922, 0.7494, 0.263, 0.7511, 0.2631, 0.06709, 0.8628, 0.08344, 0.8284, 0.09116, 0.8416, 0.0783, 0.8819, 0.05277, 0.8932, 0.06709, 0.8628, 0.0783, 0.8819, 0.06704, 0.9175, 0.0599, 0.9054, 0.7846, 0.8817, 0.7812, 0.8826, 0.7812, 0.8728, 0.7846, 0.8718, 0.09178, 0.2875, 0.09096, 0.3023, 0.08165, 0.3029, 0.07492, 0.3036, 0.0753, 0.2892, 0.06704, 0.9175, 0.0783, 0.8819, 0.0911, 0.8962, 0.08333, 0.9357, 0.07518, 0.9266, 0.7873, 0.6219, 0.8009, 0.6413, 0.8001, 0.659, 0.7864, 0.6411, 0.0753, 0.2892, 0.07492, 0.3036, 0.06807, 0.3043, 0.06121, 0.305, 0.06007, 0.2908, 0.07461, 0.2452, 0.0753, 0.2892, 0.06007, 0.2908, 0.05843, 0.2469, 0.07356, 0.1997, 0.07461, 0.2452, 0.05843, 0.2469, 0.05707, 0.2014, 0.09116, 0.8416, 0.1051, 0.7981, 0.1096, 0.8031, 0.09997, 0.8514, 0.0783, 0.8819, 0.09116, 0.8416, 0.09997, 0.8514, 0.0911, 0.8962, 0.05707, 0.2014, 0.05843, 0.2469, 0.04257, 0.2488, 0.0409, 0.2033, 0.09997, 0.8514, 0.1096, 0.8031, 0.1145, 0.8061, 0.1095, 0.8574, 0.0911, 0.8962, 0.09997, 0.8514, 0.1095, 0.8574, 0.1073, 0.8812, 0.105, 0.9049, 0.08333, 0.9357, 0.0911, 0.8962, 0.105, 0.9049, 0.101, 0.9468, 0.09217, 0.9412, 0.6975, 0.8826, 0.6945, 0.8826, 0.6945, 0.8728, 0.6975, 0.8728, 0.06007, 0.2908, 0.06121, 0.305, 0.05449, 0.3058, 0.04776, 0.3066, 0.04513, 0.2925, 0.05843, 0.2469, 0.06007, 0.2908, 0.04513, 0.2925, 0.04257, 0.2488, 0.7575, 0.9483, 0.7642, 0.9483, 0.7642, 0.9192, 0.7575, 0.9192, 0.7486, 0.5432, 0.7642, 0.5305, 0.763, 0.548, 0.7473, 0.5622, 0.04513, 0.2925, 0.04776, 0.3066, 0.04143, 0.3075, 0.0351, 0.3083, 0.03106, 0.2944, 0.04257, 0.2488, 0.04513, 0.2925, 0.03106, 0.2944, 0.02764, 0.2507, 0.0409, 0.2033, 0.04257, 0.2488, 0.02764, 0.2507, 0.02567, 0.2053, 0.1095, 0.8574, 0.1145, 0.8061, 0.117, 0.8037, 0.1196, 0.8072, 0.1195, 0.8595, 0.01682, 0.1715, 0.01689, 0.1865, 0.008438, 0.1877, 0.0005657, 0.1885, 0.0004735, 0.1729, 0.01624, 0.1213, 0.01682, 0.1715, 0.0004735, 0.1729, 0.0003356, 0.1218, 0.01641, 0.06978, 0.01624, 0.1213, 0.0003356, 0.1218, 0.0002424, 0.07021, 0.7061, 0.9964, 0.6934, 0.9923, 0.6934, 0.9562, 0.7061, 0.9602, 0.1187, 0.5669, 0.12, 0.6038, 0.1048, 0.6064, 0.09975, 0.5702, 0.1092, 0.5686, 0.6888, 0.8826, 0.6861, 0.8817, 0.6861, 0.8718, 0.6888, 0.8728, 0.1101, 0.6502, 0.1146, 0.6997, 0.1097, 0.7029, 0.1008, 0.6552, 0.1049, 0.6074, 0.1101, 0.6502, 0.1008, 0.6552, 0.09112, 0.6114, 0.09975, 0.5702, 0.1048, 0.6064, 0.09051, 0.6109, 0.08159, 0.5759, 0.09067, 0.5731, 0.7858, 0.5384, 0.8035, 0.5335, 0.8028, 0.5539, 0.785, 0.5606, 0.2493, 0.3002, 0.2495, 0.3146, 0.2393, 0.3132, 0.231, 0.3113, 0.2329, 0.2977, 0.2497, 0.2557, 0.2493, 0.3002, 0.2329, 0.2977, 0.2363, 0.2541, 0.2493, 0.2108, 0.2497, 0.2557, 0.2363, 0.2541, 0.2377, 0.2086, 0.2329, 0.2977, 0.231, 0.3113, 0.2222, 0.3104, 0.2165, 0.3095, 0.2202, 0.2956, 0.2363, 0.2541, 0.2329, 0.2977, 0.2202, 0.2956, 0.2229, 0.2519, 0.2377, 0.2086, 0.2363, 0.2541, 0.2229, 0.2519, 0.224, 0.2064, 0.1005, 0.6552, 0.1096, 0.7031, 0.1051, 0.7077, 0.09142, 0.6653, 0.09015, 0.6121, 0.1005, 0.6552, 0.09142, 0.6653, 0.07875, 0.6258, 0.08051, 0.576, 0.09015, 0.6121, 0.07875, 0.6258, 0.06751, 0.5917, 0.0738, 0.5836, 0.7316, 0.8817, 0.7276, 0.8817, 0.7276, 0.8718, 0.7316, 0.8718, 0.07857, 0.6261, 0.09134, 0.6654, 0.08359, 0.6785, 0.06729, 0.6452, 0.06737, 0.5919, 0.07857, 0.6261, 0.06729, 0.6452, 0.05306, 0.6163, 0.06022, 0.6041, 0.7283, 0.622, 0.7467, 0.6219, 0.7461, 0.6456, 0.7277, 0.6478, 0.2202, 0.2956, 0.2165, 0.3095, 0.2101, 0.3085, 0.2038, 0.3076, 0.2062, 0.2935, 0.2229, 0.2519, 0.2202, 0.2956, 0.2062, 0.2935, 0.2079, 0.2496, 0.224, 0.2064, 0.2229, 0.2519, 0.2079, 0.2496, 0.2088, 0.2041, 0.563, 0.951, 0.564, 0.9234, 0.6001, 0.9322, 0.5995, 0.9488, 0.2079, 0.2496, 0.2062, 0.2935, 0.1912, 0.2915, 0.1921, 0.2475, 0.2088, 0.2041, 0.2079, 0.2496, 0.1921, 0.2475, 0.1926, 0.2019, 0.08359, 0.6785, 0.1012, 0.7149, 0.098, 0.7231, 0.07723, 0.6946, 0.06729, 0.6452, 0.08359, 0.6785, 0.07723, 0.6946, 0.05758, 0.6686, 0.05306, 0.6163, 0.06729, 0.6452, 0.05758, 0.6686, 0.04141, 0.6461, 0.04719, 0.6312, 0.7397, 0.8817, 0.7357, 0.8817, 0.7357, 0.8718, 0.7397, 0.8718, 0.2062, 0.2935, 0.2038, 0.3076, 0.1971, 0.3067, 0.1904, 0.3058, 0.1912, 0.2915, 0.04141, 0.6461, 0.05758, 0.6686, 0.05026, 0.6954, 0.03278, 0.6799, 0.03713, 0.6629, 0.7086, 0.5411, 0.7271, 0.5425, 0.7265, 0.5683, 0.708, 0.5692, 0.1912, 0.2915, 0.1904, 0.3058, 0.1835, 0.3049, 0.1767, 0.3041, 0.176, 0.2896, 0.1921, 0.2475, 0.1912, 0.2915, 0.176, 0.2896, 0.1758, 0.2454, 0.1926, 0.2019, 0.1921, 0.2475, 0.1758, 0.2454, 0.1761, 0.1999, 0.07723, 0.6946, 0.098, 0.7231, 0.09559, 0.7325, 0.07249, 0.7129, 0.05758, 0.6686, 0.07723, 0.6946, 0.07249, 0.7129, 0.05026, 0.6954, 0.1761, 0.1999, 0.1758, 0.2454, 0.1596, 0.243, 0.16, 0.1981, 0.07249, 0.7129, 0.09559, 0.7325, 0.0941, 0.7426, 0.06957, 0.7328, 0.05026, 0.6954, 0.07249, 0.7129, 0.06957, 0.7328, 0.04574, 0.7232, 0.03278, 0.6799, 0.05026, 0.6954, 0.04574, 0.7232, 0.02818, 0.7168, 0.03047, 0.6986, 0.7513, 0.8826, 0.7477, 0.8817, 0.7477, 0.8718, 0.7513, 0.8728, 0.176, 0.2896, 0.1767, 0.3041, 0.1699, 0.3033, 0.1632, 0.3026, 0.1611, 0.2879, 0.1758, 0.2454, 0.176, 0.2896, 0.1611, 0.2879, 0.1596, 0.243, 0.09359, 0.7531, 0.1196, 0.7531, 0.09408, 0.7637, 0.09408, 0.7637, 0.1196, 0.7531, 0.09555, 0.7738, 0.09555, 0.7738, 0.1196, 0.7531, 0.09794, 0.7832, 0.09794, 0.7832, 0.1196, 0.7531, 0.1012, 0.7913, 0.1012, 0.7913, 0.1196, 0.7531, 0.1051, 0.7981, 0.1051, 0.7981, 0.1196, 0.7531, 0.1096, 0.8031, 0.7136, 0.763, 0.7311, 0.7647, 0.7232, 0.7818, 0.7137, 0.7698, 0.7137, 0.7698, 0.7232, 0.7818, 0.7144, 0.8369, 0.1197, 0.6991, 0.1196, 0.7531, 0.1146, 0.7002, 0.1146, 0.7002, 0.1196, 0.7531, 0.1097, 0.7032, 0.1097, 0.7032, 0.1196, 0.7531, 0.1052, 0.7082, 0.1052, 0.7082, 0.1196, 0.7531, 0.1012, 0.7149, 0.1012, 0.7149, 0.1196, 0.7531, 0.098, 0.7231, 0.098, 0.7231, 0.1196, 0.7531, 0.09559, 0.7325, 0.09559, 0.7325, 0.1196, 0.7531, 0.0941, 0.7426, 0.02818, 0.7168, 0.04574, 0.7232, 0.04532, 0.7537, 0.02542, 0.7545, 0.02701, 0.7353, 0.7283, 0.5411, 0.7467, 0.543, 0.7462, 0.5688, 0.7276, 0.5692, 0.1611, 0.2879, 0.1632, 0.3026, 0.1569, 0.3019, 0.1506, 0.3013, 0.1466, 0.2866, 0.1596, 0.243, 0.1611, 0.2879, 0.1466, 0.2866, 0.145, 0.2414, 0.16, 0.1981, 0.1596, 0.243, 0.145, 0.2414, 0.1447, 0.1966, 0.0941, 0.7426, 0.1196, 0.7531, 0.09359, 0.7531, 0.06957, 0.7328, 0.0941, 0.7426, 0.09359, 0.7531, 0.06856, 0.7535, 0.04574, 0.7232, 0.06957, 0.7328, 0.06856, 0.7535, 0.04532, 0.7537, 0.5356, 0.5667, 0.5356, 0.5547, 0.5449, 0.5553, 0.5449, 0.5673, 0.5006, 0.9138, 0.5079, 0.9143, 0.5079, 0.8935, 0.5006, 0.8931, 0.7289, 0.5131, 0.7473, 0.5173, 0.7467, 0.543, 0.7283, 0.5411, 0.5356, 0.5547, 0.5356, 0.5426, 0.5449, 0.5432, 0.5449, 0.5553, 0.708, 0.5692, 0.7265, 0.5683, 0.7276, 0.5942, 0.7092, 0.5975, 0.7092, 0.5131, 0.7276, 0.5167, 0.7271, 0.5425, 0.7086, 0.5411, 0.5006, 0.8723, 0.5079, 0.8728, 0.508, 0.8512, 0.5007, 0.8507, 0.5008, 0.725, 0.5081, 0.7254, 0.5082, 0.7062, 0.5009, 0.7058, 0.7277, 0.6478, 0.7461, 0.6456, 0.7473, 0.6705, 0.729, 0.6749, 0.729, 0.5963, 0.7473, 0.5982, 0.7467, 0.6219, 0.7283, 0.622, 0.517, 0.72, 0.5243, 0.721, 0.5244, 0.7014, 0.5171, 0.7004, 0.785, 0.5606, 0.8028, 0.5539, 0.8042, 0.5758, 0.7865, 0.5845, 0.7865, 0.5162, 0.8042, 0.5131, 0.8035, 0.5335, 0.7858, 0.5384, 0.5007, 0.8291, 0.508, 0.8296, 0.508, 0.8079, 0.5007, 0.8075, 0.767, 0.7069, 0.7826, 0.6927, 0.7838, 0.7114, 0.7683, 0.7272, 0.5007, 0.8507, 0.508, 0.8512, 0.508, 0.8296, 0.5007, 0.8291, 0.5169, 0.8486, 0.5242, 0.8497, 0.5242, 0.8275, 0.5169, 0.8264, 0.5008, 0.765, 0.5081, 0.7655, 0.5081, 0.7447, 0.5008, 0.7442, 0.5008, 0.7442, 0.5081, 0.7447, 0.5081, 0.7254, 0.5008, 0.725, 0.5168, 0.9875, 0.5241, 0.9886, 0.5241, 0.9713, 0.5168, 0.9702, 0.5009, 0.6889, 0.5082, 0.6894, 0.5083, 0.6725, 0.501, 0.6721, 0.5455, 0.9888, 0.5456, 0.9768, 0.5549, 0.9774, 0.5548, 0.9894, 0.5456, 0.9768, 0.5456, 0.9648, 0.5549, 0.9654, 0.5549, 0.9774, 0.5168, 0.9529, 0.5241, 0.954, 0.5241, 0.9343, 0.5168, 0.9332, 0.5168, 0.9702, 0.5241, 0.9713, 0.5241, 0.954, 0.5168, 0.9529, 0.5456, 0.9648, 0.5457, 0.9511, 0.5549, 0.9517, 0.5549, 0.9654, 0.5168, 0.9135, 0.5241, 0.9146, 0.5241, 0.8932, 0.5168, 0.8921, 0.5171, 0.6832, 0.5244, 0.6843, 0.5245, 0.6672, 0.5172, 0.6661, 0.5457, 0.9511, 0.5457, 0.9374, 0.555, 0.938, 0.5549, 0.9517, 0.75, 0.5242, 0.7654, 0.5131, 0.7642, 0.5305, 0.7486, 0.5432, 0.5009, 0.7058, 0.5082, 0.7062, 0.5082, 0.6894, 0.5009, 0.6889, 0.7864, 0.6411, 0.8001, 0.659, 0.8018, 0.676, 0.7882, 0.6596, 0.5353, 0.7661, 0.5353, 0.7541, 0.5446, 0.7547, 0.5445, 0.7667, 0.7882, 0.6026, 0.8018, 0.6236, 0.8009, 0.6413, 0.7873, 0.6219, 0.5168, 0.8708, 0.5241, 0.8718, 0.5242, 0.8497, 0.5169, 0.8486, 0.6883, 0.7176, 0.7056, 0.7257, 0.7071, 0.7444, 0.6899, 0.7379, 0.5353, 0.7541, 0.5354, 0.7422, 0.5446, 0.7428, 0.5446, 0.7547, 0.6899, 0.6733, 0.7071, 0.6849, 0.7063, 0.7053, 0.6891, 0.6955, 0.5457, 0.9374, 0.5457, 0.9225, 0.555, 0.9231, 0.555, 0.938, 0.6883, 0.6493, 0.7066, 0.6512, 0.7079, 0.6733, 0.6897, 0.6733, 0.5457, 0.9225, 0.5458, 0.9077, 0.555, 0.9083, 0.555, 0.9231, 0.5007, 0.8075, 0.508, 0.8079, 0.508, 0.7863, 0.5007, 0.7859, 0.6897, 0.5978, 0.7079, 0.6038, 0.7073, 0.6275, 0.689, 0.6235, 0.5169, 0.8042, 0.5242, 0.8053, 0.5242, 0.7832, 0.5169, 0.7821, 0.5169, 0.8264, 0.5242, 0.8275, 0.5242, 0.8053, 0.5169, 0.8042, 0.7276, 0.5692, 0.7462, 0.5688, 0.7473, 0.5937, 0.7289, 0.5963, 0.2842, 0.8417, 0.2838, 0.865, 0.2766, 0.8622, 0.2765, 0.8387, 0.2919, 0.8447, 0.2909, 0.8678, 0.2838, 0.865, 0.2842, 0.8417, 0.2963, 0.8878, 0.3011, 0.9004, 0.2905, 0.9007, 0.2848, 0.8881, 0.3063, 0.8901, 0.3102, 0.9027, 0.3011, 0.9004, 0.2963, 0.8878, 0.3188, 0.8899, 0.3217, 0.9025, 0.3102, 0.9027, 0.3063, 0.8901, 0.3312, 0.8897, 0.3332, 0.9023, 0.3217, 0.9025, 0.3188, 0.8899, 0.3442, 0.8896, 0.3452, 0.9022, 0.3332, 0.9023, 0.3312, 0.8897, 0.3571, 0.8895, 0.3572, 0.9021, 0.3452, 0.9022, 0.3442, 0.8896, 0.3701, 0.8895, 0.3692, 0.9021, 0.3572, 0.9021, 0.3571, 0.8895, 0.383, 0.8895, 0.3812, 0.9021, 0.3692, 0.9021, 0.3701, 0.8895, 0.3955, 0.8896, 0.3928, 0.9022, 0.3812, 0.9021, 0.383, 0.8895, 0.408, 0.8897, 0.4043, 0.9023, 0.3928, 0.9022, 0.3955, 0.8896, 0.4195, 0.8899, 0.415, 0.9025, 0.4043, 0.9023, 0.408, 0.8897, 0.4311, 0.8901, 0.4256, 0.9027, 0.415, 0.9025, 0.4195, 0.8899, 0.4412, 0.8904, 0.435, 0.903, 0.4256, 0.9027, 0.4311, 0.8901, 0.4513, 0.8908, 0.4443, 0.9033, 0.435, 0.903, 0.4412, 0.8904, 0.3753, 0.9258, 0.375, 0.9433, 0.3697, 0.9414, 0.3696, 0.9237, 0.381, 0.9278, 0.3803, 0.9452, 0.375, 0.9433, 0.3753, 0.9258, 0.3046, 0.856, 0.3092, 0.8685, 0.2985, 0.8687, 0.293, 0.8562, 0.3161, 0.8558, 0.3198, 0.8683, 0.3092, 0.8685, 0.3046, 0.856, 0.3286, 0.8557, 0.3314, 0.8682, 0.3198, 0.8683, 0.3161, 0.8558, 0.341, 0.8555, 0.3429, 0.8681, 0.3314, 0.8682, 0.3286, 0.8557, 0.354, 0.8555, 0.3549, 0.868, 0.3429, 0.8681, 0.341, 0.8555, 0.367, 0.8554, 0.3669, 0.868, 0.3549, 0.868, 0.354, 0.8555, 0.3799, 0.8555, 0.3789, 0.868, 0.3669, 0.868, 0.367, 0.8554, 0.3929, 0.8555, 0.3909, 0.8681, 0.3789, 0.868, 0.3799, 0.8555, 0.4053, 0.8557, 0.4024, 0.8682, 0.3909, 0.8681, 0.3929, 0.8555, 0.4178, 0.8558, 0.4139, 0.8683, 0.4024, 0.8682, 0.4053, 0.8557, 0.4292, 0.856, 0.4245, 0.8685, 0.4139, 0.8683, 0.4178, 0.8558, 0.4407, 0.8562, 0.4351, 0.8687, 0.4245, 0.8685, 0.4292, 0.856, 0.2688, 0.8417, 0.2695, 0.865, 0.2623, 0.8678, 0.261, 0.8447, 0.2765, 0.8387, 0.2766, 0.8622, 0.2695, 0.865, 0.2688, 0.8417, 0.5168, 0.8921, 0.5241, 0.8932, 0.5241, 0.8718, 0.5168, 0.8708, 0.5006, 0.9521, 0.5079, 0.9525, 0.5079, 0.9334, 0.5006, 0.933, 0.5356, 0.5804, 0.5356, 0.5667, 0.5449, 0.5673, 0.5449, 0.581, 0.5356, 0.5941, 0.5356, 0.5804, 0.5449, 0.581, 0.5449, 0.5947, 0.5006, 0.8931, 0.5079, 0.8935, 0.5079, 0.8728, 0.5006, 0.8723, 0.5006, 0.9855, 0.5079, 0.9859, 0.5079, 0.9692, 0.5006, 0.9688, 0.5459, 0.7773, 0.5459, 0.7654, 0.5551, 0.766, 0.5551, 0.7779, 0.5006, 0.9688, 0.5079, 0.9692, 0.5079, 0.9525, 0.5006, 0.9521, 0.5459, 0.7892, 0.5459, 0.7773, 0.5551, 0.7779, 0.5551, 0.7898, 0.5356, 0.6089, 0.5356, 0.5941, 0.5449, 0.5947, 0.5449, 0.6095, 0.5356, 0.6238, 0.5356, 0.6089, 0.5449, 0.6095, 0.5449, 0.6244, 0.5007, 0.7859, 0.508, 0.7863, 0.5081, 0.7655, 0.5008, 0.765, 0.5459, 0.8028, 0.5459, 0.7892, 0.5551, 0.7898, 0.5551, 0.8034, 0.5459, 0.8164, 0.5459, 0.8028, 0.5551, 0.8034, 0.5551, 0.8171, 0.5356, 0.6392, 0.5356, 0.6238, 0.5449, 0.6244, 0.5449, 0.6398, 0.5356, 0.6546, 0.5356, 0.6392, 0.5449, 0.6398, 0.5448, 0.6552, 0.5459, 0.8312, 0.5459, 0.8164, 0.5551, 0.8171, 0.5551, 0.8318, 0.517, 0.7608, 0.5243, 0.7619, 0.5243, 0.7406, 0.517, 0.7395, 0.5458, 0.846, 0.5459, 0.8312, 0.5551, 0.8318, 0.5551, 0.8466, 0.5355, 0.67, 0.5356, 0.6546, 0.5448, 0.6552, 0.5448, 0.6706, 0.5171, 0.7004, 0.5244, 0.7014, 0.5244, 0.6843, 0.5171, 0.6832, 0.5355, 0.6854, 0.5355, 0.67, 0.5448, 0.6706, 0.5448, 0.686, 0.5458, 0.8614, 0.5458, 0.846, 0.5551, 0.8466, 0.5551, 0.862, 0.517, 0.7395, 0.5243, 0.7406, 0.5243, 0.721, 0.517, 0.72, 0.5458, 0.8768, 0.5458, 0.8614, 0.5551, 0.862, 0.5551, 0.8774, 0.5355, 0.7002, 0.5355, 0.6854, 0.5448, 0.686, 0.5448, 0.7008, 0.5354, 0.715, 0.5355, 0.7002, 0.5448, 0.7008, 0.5447, 0.7156, 0.5169, 0.7821, 0.5242, 0.7832, 0.5243, 0.7619, 0.517, 0.7608, 0.5458, 0.8922, 0.5458, 0.8768, 0.5551, 0.8774, 0.5551, 0.8929, 0.5168, 0.9332, 0.5241, 0.9343, 0.5241, 0.9146, 0.5168, 0.9135, 0.5458, 0.9077, 0.5458, 0.8922, 0.5551, 0.8929, 0.555, 0.9083, 0.5354, 0.7286, 0.5354, 0.715, 0.5447, 0.7156, 0.5447, 0.7292, 0.5006, 0.933, 0.5079, 0.9334, 0.5079, 0.9143, 0.5006, 0.9138, 0.5354, 0.7422, 0.5354, 0.7286, 0.5447, 0.7292, 0.5446, 0.7428, 0.6317, 0.8828, 0.6413, 0.9053, 0.6399, 0.9079, 0.6291, 0.8879, 0.5877, 0.8402, 0.5867, 0.878, 0.5842, 0.878, 0.5828, 0.8401, 0.594, 0.8578, 0.6026, 0.8366, 0.6285, 0.8882, 0.6233, 0.901, 0.5843, 0.7657, 0.5899, 0.7664, 0.5872, 0.8393, 0.5839, 0.8389, 0.5908, 0.7665, 0.6042, 0.7714, 0.596, 0.8423, 0.5879, 0.8394, 0.7552, 0.02926, 0.758, 0.02915, 0.758, 0.1583, 0.7563, 0.1584, 0.5693, 0.7691, 0.583, 0.7664, 0.583, 0.8393, 0.5748, 0.841, 0.6034, 0.8346, 0.6075, 0.827, 0.6313, 0.8824, 0.6289, 0.8871, 0.7144, 0.8369, 0.7311, 0.7842, 0.7312, 0.8341, 0.7144, 0.8369, 0.7232, 0.7818, 0.7311, 0.7842, 0.7232, 0.7818, 0.7311, 0.7647, 0.7311, 0.7842, 0.5929, 0.7131, 0.5806, 0.7131, 0.5806, 0.538, 0.5929, 0.538, 0.6192, 0.7131, 0.6122, 0.7131, 0.6122, 0.538, 0.6192, 0.538, 0.6122, 0.7131, 0.5999, 0.7131, 0.5999, 0.538, 0.6122, 0.538, 0.5999, 0.7131, 0.5929, 0.7131, 0.5929, 0.538, 0.5999, 0.538, 0.5825, 0.4457, 0.5825, 0.4399, 0.5861, 0.4432, 0.5861, 0.449, 0.6663, 0.5604, 0.6755, 0.5622, 0.6758, 0.5869, 0.6666, 0.5851, 0.4901, 0.7327, 0.4572, 0.7327, 0.4572, 0.686, 0.4901, 0.6819, 0.2966, 0.6149, 0.2637, 0.6149, 0.2637, 0.5683, 0.2966, 0.5642, 0.4891, 0.6759, 0.4562, 0.6759, 0.4562, 0.6292, 0.4891, 0.6251, 0.3443, 0.7728, 0.3772, 0.7728, 0.3772, 0.8194, 0.3443, 0.8235, 0.4533, 0.6122, 0.4533, 0.678, 0.43, 0.678, 0.4279, 0.6122, 0.4361, 0.6878, 0.4361, 0.7537, 0.4127, 0.7537, 0.4107, 0.6878, 0.3694, 0.5361, 0.3674, 0.6018, 0.3441, 0.5989, 0.3441, 0.5329, 0.2652, 0.5133, 0.2981, 0.5174, 0.2967, 0.564, 0.2637, 0.564, 0.7773, 0.8826, 0.7806, 0.8836, 0.7806, 0.8934, 0.7773, 0.8925, 0.6861, 0.8836, 0.6894, 0.8826, 0.6894, 0.8925, 0.6861, 0.8934, 0.7062, 0.8817, 0.7018, 0.8817, 0.7018, 0.8718, 0.7062, 0.8718, 0.7354, 0.8915, 0.7316, 0.8915, 0.7316, 0.8817, 0.7354, 0.8817, 0.7268, 0.8925, 0.7234, 0.8915, 0.7234, 0.8817, 0.7268, 0.8826, 0.7773, 0.8934, 0.774, 0.8925, 0.774, 0.8826, 0.7773, 0.8836, 0.7018, 0.8817, 0.6975, 0.8817, 0.6975, 0.8718, 0.7018, 0.8718, 0.7701, 0.8817, 0.7738, 0.8817, 0.7738, 0.8915, 0.7701, 0.8915, 0.797, 0.8817, 0.7939, 0.8817, 0.7939, 0.8718, 0.797, 0.8718, 0.7218, 0.8925, 0.7184, 0.8915, 0.7184, 0.8817, 0.7218, 0.8826, 0.7776, 0.8817, 0.774, 0.8826, 0.774, 0.8728, 0.7776, 0.8718, 0.755, 0.8925, 0.7513, 0.8925, 0.7513, 0.8826, 0.755, 0.8826, 0.7997, 0.8925, 0.7966, 0.8925, 0.7966, 0.8826, 0.7997, 0.8826, 0.7468, 0.8915, 0.7431, 0.8915, 0.7431, 0.8817, 0.7468, 0.8817, 0.7812, 0.8817, 0.7776, 0.8826, 0.7776, 0.8728, 0.7812, 0.8718, 0.7276, 0.8817, 0.7234, 0.8817, 0.7234, 0.8718, 0.7276, 0.8718, 0.7995, 0.8817, 0.797, 0.8826, 0.797, 0.8728, 0.7995, 0.8718, 0.8024, 0.8925, 0.7997, 0.8934, 0.7997, 0.8836, 0.8024, 0.8826, 0.7586, 0.8826, 0.7549, 0.8817, 0.7549, 0.8718, 0.7586, 0.8728, 0.7357, 0.8817, 0.7316, 0.8817, 0.7316, 0.8718, 0.7357, 0.8718, 0.7661, 0.8817, 0.7622, 0.8817, 0.7622, 0.8718, 0.7661, 0.8718, 0.7437, 0.8817, 0.7397, 0.8817, 0.7397, 0.8718, 0.7437, 0.8718, 0.7701, 0.8915, 0.7668, 0.8925, 0.7668, 0.8826, 0.7701, 0.8817, 0.6945, 0.8826, 0.6918, 0.8817, 0.6918, 0.8718, 0.6945, 0.8728, 0.327, 0.8249, 0.2526, 0.8083, 0.254, 0.7253, 0.3289, 0.7193, 0.328, 0.772, 0.1195, 0.8595, 0.1295, 0.8575, 0.1317, 0.8812, 0.1073, 0.8812, 0.1095, 0.8574, 0.284, 0.9591, 0.3444, 0.9542, 0.3448, 0.9651, 0.2851, 0.9806, 0.2558, 0.9614, 0.284, 0.9591, 0.2851, 0.9806, 0.2577, 0.9919, 0.4045, 0.4873, 0.4003, 0.4874, 0.4003, 0.4271, 0.4045, 0.427, 0.7642, 0.9483, 0.7708, 0.9483, 0.7708, 0.9192, 0.7642, 0.9192, 0.7653, 0.9562, 0.7681, 0.9562, 0.768, 0.9923, 0.7653, 0.9923, 0.7465, 0.9562, 0.7545, 0.9562, 0.7545, 0.9923, 0.7465, 0.9923, 0.341, 0.4359, 0.3358, 0.4394, 0.3306, 0.4429, 0.3306, 0.3826, 0.341, 0.3756, 0.6942, 0.9483, 0.7088, 0.9528, 0.7088, 0.9236, 0.6942, 0.9192, 0.7193, 0.9977, 0.7061, 0.9964, 0.7061, 0.9602, 0.7193, 0.9615, 0.2139, 0.7549, 0.213, 0.774, 0.2121, 0.7931, 0.1923, 0.7842, 0.1937, 0.7541, 0.7846, 0.8817, 0.7846, 0.8718, 0.7879, 0.8718, 0.7879, 0.8817, 0.15, 0.1642, 0.165, 0.1639, 0.167, 0.1792, 0.1602, 0.1793, 0.1535, 0.1794, 0.1487, 0.1174, 0.1646, 0.1171, 0.165, 0.1639, 0.15, 0.1642, 0.149, 0.06897, 0.1653, 0.06866, 0.1646, 0.1171, 0.1487, 0.1174, 0.1707, 0.7536, 0.1697, 0.7742, 0.1451, 0.7637, 0.1456, 0.7532, 0.1937, 0.7541, 0.1923, 0.7842, 0.1697, 0.7742, 0.1707, 0.7536, 0.1923, 0.7842, 0.188, 0.813, 0.1667, 0.7941, 0.1697, 0.7742, 0.2121, 0.7931, 0.2094, 0.8115, 0.2067, 0.8298, 0.188, 0.813, 0.1923, 0.7842, 0.6889, 0.5694, 0.6883, 0.541, 0.7068, 0.5417, 0.7074, 0.5678, 0.165, 0.1639, 0.1809, 0.1638, 0.1813, 0.1791, 0.1742, 0.1791, 0.167, 0.1792, 0.1646, 0.1171, 0.1815, 0.117, 0.1809, 0.1638, 0.165, 0.1639, 0.1653, 0.06866, 0.1825, 0.06855, 0.1815, 0.117, 0.1646, 0.1171, 0.1697, 0.7742, 0.1667, 0.7941, 0.1436, 0.7739, 0.1451, 0.7637, 0.1815, 0.117, 0.1987, 0.1171, 0.1971, 0.1639, 0.1809, 0.1638, 0.1825, 0.06855, 0.2001, 0.06866, 0.1987, 0.1171, 0.1815, 0.117, 0.1667, 0.7941, 0.162, 0.8124, 0.1412, 0.7832, 0.1436, 0.7739, 0.188, 0.813, 0.1811, 0.8396, 0.162, 0.8124, 0.1667, 0.7941, 0.2067, 0.8298, 0.2023, 0.8468, 0.1979, 0.8637, 0.1811, 0.8396, 0.188, 0.813, 0.7054, 0.8826, 0.7054, 0.8925, 0.7018, 0.8915, 0.7018, 0.8817, 0.1809, 0.1638, 0.1971, 0.1639, 0.1959, 0.1792, 0.1886, 0.1791, 0.1813, 0.1791, 0.1811, 0.8396, 0.1719, 0.8629, 0.1556, 0.8285, 0.162, 0.8124, 0.1979, 0.8637, 0.192, 0.8785, 0.1862, 0.8933, 0.1719, 0.8629, 0.1811, 0.8396, 0.748, 0.6554, 0.7473, 0.6283, 0.7658, 0.628, 0.7664, 0.6529, 0.1971, 0.1639, 0.213, 0.1642, 0.2103, 0.1794, 0.2031, 0.1793, 0.1959, 0.1792, 0.1987, 0.1171, 0.2156, 0.1174, 0.213, 0.1642, 0.1971, 0.1639, 0.2001, 0.06866, 0.2173, 0.06897, 0.2156, 0.1174, 0.1987, 0.1171, 0.162, 0.8124, 0.1556, 0.8285, 0.138, 0.7914, 0.1412, 0.7832, 0.2156, 0.1174, 0.2346, 0.1191, 0.2326, 0.1656, 0.213, 0.1642, 0.2173, 0.06897, 0.2335, 0.06947, 0.2346, 0.1191, 0.2156, 0.1174, 0.7539, 0.263, 0.7539, 0.3922, 0.7522, 0.3923, 0.7511, 0.2631, 0.1719, 0.8629, 0.1607, 0.882, 0.1479, 0.8417, 0.1556, 0.8285, 0.1862, 0.8933, 0.179, 0.9055, 0.1718, 0.9177, 0.1607, 0.882, 0.1719, 0.8629, 0.7909, 0.8817, 0.7909, 0.8718, 0.7939, 0.8728, 0.7939, 0.8826, 0.213, 0.1642, 0.2326, 0.1656, 0.2313, 0.1799, 0.217, 0.1796, 0.2103, 0.1794, 0.1718, 0.9177, 0.1637, 0.9267, 0.1555, 0.9357, 0.1478, 0.8962, 0.1607, 0.882, 0.7677, 0.6511, 0.767, 0.6271, 0.785, 0.6228, 0.7857, 0.6449, 0.2326, 0.1656, 0.2498, 0.1666, 0.2495, 0.1818, 0.2388, 0.1809, 0.2313, 0.1799, 0.2346, 0.1191, 0.2499, 0.119, 0.2498, 0.1666, 0.2326, 0.1656, 0.2335, 0.06947, 0.25, 0.07092, 0.2499, 0.119, 0.2346, 0.1191, 0.1479, 0.8417, 0.139, 0.8514, 0.1295, 0.8031, 0.134, 0.7981, 0.1607, 0.882, 0.1478, 0.8962, 0.139, 0.8514, 0.1479, 0.8417, 0.0003302, 0.2093, 0.01197, 0.2073, 0.01225, 0.2522, 0.0003449, 0.2541, 0.139, 0.8514, 0.1295, 0.8575, 0.1246, 0.8062, 0.1295, 0.8031, 0.1478, 0.8962, 0.1339, 0.905, 0.1317, 0.8812, 0.1295, 0.8575, 0.139, 0.8514, 0.1555, 0.9357, 0.1467, 0.9413, 0.1378, 0.9469, 0.1339, 0.905, 0.1478, 0.8962, 0.7806, 0.8925, 0.7806, 0.8826, 0.7841, 0.8826, 0.7841, 0.8925, 0.0003268, 0.2983, 0.01462, 0.2967, 0.01627, 0.3112, 0.009722, 0.312, 0.0003662, 0.3138, 0.0003449, 0.2541, 0.01225, 0.2522, 0.01462, 0.2967, 0.0003268, 0.2983, 0.7575, 0.9483, 0.7575, 0.9192, 0.7509, 0.9192, 0.7509, 0.9483, 0.7486, 0.5824, 0.7473, 0.5622, 0.763, 0.548, 0.7642, 0.5666, 0.01462, 0.2967, 0.03106, 0.2944, 0.0351, 0.3083, 0.02941, 0.3091, 0.01627, 0.3112, 0.01225, 0.2522, 0.02764, 0.2507, 0.03106, 0.2944, 0.01462, 0.2967, 0.01197, 0.2073, 0.02567, 0.2053, 0.02764, 0.2507, 0.01225, 0.2522, 0.1295, 0.8575, 0.1195, 0.8595, 0.1196, 0.8072, 0.1221, 0.8037, 0.1246, 0.8062, 0.01682, 0.1715, 0.03573, 0.1704, 0.03949, 0.1851, 0.03235, 0.1853, 0.01689, 0.1865, 0.01624, 0.1213, 0.03416, 0.1207, 0.03573, 0.1704, 0.01682, 0.1715, 0.01641, 0.06978, 0.03363, 0.06935, 0.03416, 0.1207, 0.01624, 0.1213, 0.7338, 0.9964, 0.7338, 0.9602, 0.7465, 0.9562, 0.7465, 0.9923, 0.1187, 0.5669, 0.1282, 0.5666, 0.1377, 0.5662, 0.1349, 0.6048, 0.12, 0.6038, 0.7477, 0.8934, 0.7477, 0.8836, 0.751, 0.8826, 0.751, 0.8925, 0.1299, 0.6504, 0.1376, 0.6542, 0.1295, 0.7029, 0.1247, 0.6999, 0.135, 0.6052, 0.1473, 0.6094, 0.1376, 0.6542, 0.1299, 0.6504, 0.1377, 0.5662, 0.1471, 0.5677, 0.1566, 0.5698, 0.1475, 0.609, 0.1349, 0.6048, 0.7864, 0.7146, 0.7864, 0.6958, 0.7981, 0.676, 0.7981, 0.6933, 0.03573, 0.1704, 0.05263, 0.1701, 0.05463, 0.1849, 0.04706, 0.185, 0.03949, 0.1851, 0.03416, 0.1207, 0.05252, 0.1207, 0.05263, 0.1701, 0.03573, 0.1704, 0.03363, 0.06935, 0.0519, 0.06913, 0.05252, 0.1207, 0.03416, 0.1207, 0.05263, 0.1701, 0.0698, 0.1699, 0.07007, 0.1849, 0.06235, 0.1849, 0.05463, 0.1849, 0.05252, 0.1207, 0.0703, 0.1218, 0.0698, 0.1699, 0.05263, 0.1701, 0.0519, 0.06913, 0.07054, 0.06913, 0.0703, 0.1218, 0.05252, 0.1207, 0.1379, 0.6543, 0.1478, 0.6646, 0.1343, 0.7082, 0.1296, 0.7031, 0.1479, 0.609, 0.1607, 0.6263, 0.1478, 0.6646, 0.1379, 0.6543, 0.1568, 0.5707, 0.1655, 0.5832, 0.1716, 0.5915, 0.1607, 0.6263, 0.1479, 0.609, 0.7106, 0.8817, 0.7106, 0.8718, 0.7149, 0.8718, 0.7149, 0.8817, 0.1609, 0.6262, 0.1721, 0.6453, 0.1558, 0.6786, 0.1481, 0.6654, 0.1722, 0.5921, 0.1793, 0.6042, 0.1864, 0.6164, 0.1721, 0.6453, 0.1609, 0.6262, 0.7285, 0.7172, 0.7277, 0.6968, 0.7446, 0.7074, 0.7454, 0.7261, 0.0698, 0.1699, 0.08671, 0.1704, 0.08522, 0.1851, 0.07765, 0.185, 0.07007, 0.1849, 0.0703, 0.1218, 0.08756, 0.12, 0.08671, 0.1704, 0.0698, 0.1699, 0.07054, 0.06913, 0.08881, 0.06935, 0.08756, 0.12, 0.0703, 0.1218, 0.6738, 0.7684, 0.6661, 0.8397, 0.6578, 0.8379, 0.66, 0.7653, 0.08756, 0.12, 0.1058, 0.1209, 0.1026, 0.1708, 0.08671, 0.1704, 0.08881, 0.06935, 0.106, 0.06978, 0.1058, 0.1209, 0.08756, 0.12, 0.1558, 0.6786, 0.1621, 0.6947, 0.1413, 0.7232, 0.1381, 0.715, 0.1721, 0.6453, 0.1813, 0.6687, 0.1621, 0.6947, 0.1558, 0.6786, 0.1864, 0.6164, 0.1923, 0.6313, 0.1981, 0.6461, 0.1813, 0.6687, 0.1721, 0.6453, 0.7701, 0.8817, 0.7701, 0.8718, 0.774, 0.8718, 0.774, 0.8817, 0.08671, 0.1704, 0.1026, 0.1708, 0.1018, 0.1848, 0.09235, 0.1853, 0.08522, 0.1851, 0.1981, 0.6461, 0.2025, 0.663, 0.2068, 0.68, 0.1881, 0.6953, 0.1813, 0.6687, 0.7661, 0.5627, 0.7654, 0.5387, 0.7837, 0.5426, 0.7843, 0.5646, 0.1026, 0.1708, 0.1169, 0.1713, 0.1165, 0.1858, 0.1077, 0.1858, 0.1018, 0.1848, 0.1058, 0.1209, 0.1204, 0.1218, 0.1169, 0.1713, 0.1026, 0.1708, 0.106, 0.06978, 0.1215, 0.0704, 0.1204, 0.1218, 0.1058, 0.1209, 0.1621, 0.6947, 0.1668, 0.713, 0.1437, 0.7325, 0.1413, 0.7232, 0.1813, 0.6687, 0.1881, 0.6953, 0.1668, 0.713, 0.1621, 0.6947, 0.122, 0.07015, 0.1344, 0.06947, 0.1332, 0.1182, 0.1208, 0.1209, 0.1668, 0.713, 0.1697, 0.7329, 0.1451, 0.7427, 0.1437, 0.7325, 0.1881, 0.6953, 0.1923, 0.7241, 0.1697, 0.7329, 0.1668, 0.713, 0.2068, 0.68, 0.2095, 0.6983, 0.2122, 0.7167, 0.1923, 0.7241, 0.1881, 0.6953, 0.7357, 0.8925, 0.7357, 0.8826, 0.7391, 0.8817, 0.7391, 0.8915, 0.1175, 0.1713, 0.1327, 0.1651, 0.1385, 0.1802, 0.1319, 0.1828, 0.1172, 0.1861, 0.1208, 0.1209, 0.1332, 0.1182, 0.1327, 0.1651, 0.1175, 0.1713, 0.1456, 0.7532, 0.1451, 0.7637, 0.1196, 0.7531, 0.1451, 0.7637, 0.1436, 0.7739, 0.1196, 0.7531, 0.1436, 0.7739, 0.1412, 0.7832, 0.1196, 0.7531, 0.1412, 0.7832, 0.138, 0.7914, 0.1196, 0.7531, 0.138, 0.7914, 0.134, 0.7981, 0.1196, 0.7531, 0.134, 0.7981, 0.1295, 0.8031, 0.1196, 0.7531, 0.7485, 0.763, 0.7484, 0.7698, 0.7366, 0.7811, 0.7311, 0.7647, 0.7484, 0.7698, 0.7501, 0.834, 0.7366, 0.7811, 0.1197, 0.6991, 0.1247, 0.7002, 0.1196, 0.7531, 0.1247, 0.7002, 0.1296, 0.7033, 0.1196, 0.7531, 0.1296, 0.7033, 0.1341, 0.7083, 0.1196, 0.7531, 0.1341, 0.7083, 0.1381, 0.715, 0.1196, 0.7531, 0.1381, 0.715, 0.1413, 0.7232, 0.1196, 0.7531, 0.1413, 0.7232, 0.1437, 0.7325, 0.1196, 0.7531, 0.1437, 0.7325, 0.1451, 0.7427, 0.1196, 0.7531, 0.2122, 0.7167, 0.213, 0.7358, 0.2139, 0.7549, 0.1937, 0.7541, 0.1923, 0.7241, 0.7086, 0.6526, 0.708, 0.6254, 0.7265, 0.6267, 0.7271, 0.6517, 0.1327, 0.1651, 0.15, 0.1642, 0.1535, 0.1794, 0.1474, 0.1796, 0.1385, 0.1802, 0.1332, 0.1182, 0.1487, 0.1174, 0.15, 0.1642, 0.1327, 0.1651, 0.1344, 0.06947, 0.149, 0.06897, 0.1487, 0.1174, 0.1332, 0.1182, 0.1451, 0.7427, 0.1456, 0.7532, 0.1196, 0.7531, 0.1697, 0.7329, 0.1707, 0.7536, 0.1456, 0.7532, 0.1451, 0.7427, 0.1923, 0.7241, 0.1937, 0.7541, 0.1707, 0.7536, 0.1697, 0.7329, 0.535, 0.9654, 0.5443, 0.966, 0.5443, 0.9781, 0.535, 0.9775, 0.5087, 0.7366, 0.5087, 0.759, 0.516, 0.7608, 0.516, 0.7385, 0.7092, 0.6797, 0.7086, 0.6526, 0.7271, 0.6517, 0.7276, 0.6766, 0.535, 0.9775, 0.5443, 0.9781, 0.5442, 0.9901, 0.535, 0.9895, 0.7654, 0.5387, 0.7668, 0.5131, 0.785, 0.519, 0.7837, 0.5426, 0.7668, 0.5867, 0.7661, 0.5627, 0.7843, 0.5646, 0.785, 0.5867, 0.5087, 0.7813, 0.5086, 0.8046, 0.5159, 0.8065, 0.516, 0.7832, 0.5085, 0.9401, 0.5085, 0.9608, 0.5158, 0.9626, 0.5158, 0.9419, 0.7277, 0.6968, 0.7293, 0.6749, 0.7461, 0.6873, 0.7446, 0.7074, 0.7293, 0.7375, 0.7285, 0.7172, 0.7454, 0.7261, 0.7461, 0.7448, 0.5247, 0.931, 0.5247, 0.9503, 0.532, 0.9514, 0.532, 0.9322, 0.708, 0.6893, 0.7163, 0.6797, 0.7163, 0.7132, 0.7086, 0.722, 0.7864, 0.7335, 0.7864, 0.7146, 0.7981, 0.6933, 0.7981, 0.7107, 0.5086, 0.8279, 0.5086, 0.8512, 0.5159, 0.853, 0.5159, 0.8297, 0.767, 0.7069, 0.7683, 0.6877, 0.7838, 0.6751, 0.7826, 0.6927, 0.5086, 0.8046, 0.5086, 0.8279, 0.5159, 0.8297, 0.5159, 0.8065, 0.5248, 0.8046, 0.5248, 0.8264, 0.5321, 0.8275, 0.5321, 0.8057, 0.5085, 0.8969, 0.5085, 0.9194, 0.5158, 0.9212, 0.5158, 0.8988, 0.5085, 0.9194, 0.5085, 0.9401, 0.5158, 0.9419, 0.5158, 0.9212, 0.5251, 0.6681, 0.525, 0.6851, 0.5324, 0.6862, 0.5324, 0.6692, 0.5085, 0.9789, 0.5085, 0.9971, 0.5158, 0.999, 0.5158, 0.9808, 0.5471, 0.5365, 0.5564, 0.5371, 0.5564, 0.5491, 0.5471, 0.5485, 0.5471, 0.5485, 0.5564, 0.5491, 0.5564, 0.5612, 0.5472, 0.5606, 0.525, 0.7021, 0.525, 0.7215, 0.5323, 0.7226, 0.5323, 0.7032, 0.525, 0.6851, 0.525, 0.7021, 0.5323, 0.7032, 0.5324, 0.6862, 0.5472, 0.5606, 0.5564, 0.5612, 0.5564, 0.5749, 0.5472, 0.5743, 0.5249, 0.7408, 0.5249, 0.7618, 0.5322, 0.7629, 0.5322, 0.742, 0.5247, 0.9671, 0.5247, 0.984, 0.532, 0.9851, 0.532, 0.9683, 0.5472, 0.5743, 0.5564, 0.5749, 0.5564, 0.5886, 0.5471, 0.588, 0.75, 0.6026, 0.7486, 0.5824, 0.7642, 0.5666, 0.7654, 0.5852, 0.5085, 0.9608, 0.5085, 0.9789, 0.5158, 0.9808, 0.5158, 0.9626, 0.767, 0.6271, 0.7685, 0.6052, 0.7864, 0.6026, 0.785, 0.6228, 0.5353, 0.7661, 0.5445, 0.7667, 0.5446, 0.7786, 0.5353, 0.778, 0.7685, 0.6751, 0.7677, 0.6511, 0.7857, 0.6449, 0.7864, 0.6669, 0.5249, 0.7828, 0.5248, 0.8046, 0.5321, 0.8057, 0.5322, 0.7839, 0.7473, 0.6283, 0.7486, 0.6026, 0.767, 0.6044, 0.7658, 0.628, 0.5353, 0.778, 0.5446, 0.7786, 0.5446, 0.7905, 0.5353, 0.7899, 0.7486, 0.6826, 0.748, 0.6554, 0.7664, 0.6529, 0.767, 0.6779, 0.5471, 0.588, 0.5564, 0.5886, 0.5564, 0.6034, 0.5471, 0.6028, 0.6883, 0.541, 0.6895, 0.5131, 0.708, 0.516, 0.7068, 0.5417, 0.5471, 0.6028, 0.5564, 0.6034, 0.5564, 0.6183, 0.5471, 0.6177, 0.5086, 0.8512, 0.5085, 0.8745, 0.5158, 0.8763, 0.5159, 0.853, 0.6895, 0.5978, 0.6889, 0.5694, 0.7074, 0.5678, 0.708, 0.5939, 0.5248, 0.8482, 0.5248, 0.87, 0.5321, 0.8711, 0.5321, 0.8493, 0.5248, 0.8264, 0.5248, 0.8482, 0.5321, 0.8493, 0.5321, 0.8275, 0.708, 0.6254, 0.7092, 0.5975, 0.7276, 0.601, 0.7265, 0.6267, 0.4535, 0.8436, 0.4611, 0.8406, 0.4611, 0.8637, 0.454, 0.8666, 0.4459, 0.8467, 0.4535, 0.8436, 0.454, 0.8666, 0.447, 0.8694, 0.4414, 0.8735, 0.4528, 0.8738, 0.4472, 0.8863, 0.4366, 0.886, 0.4299, 0.8732, 0.4414, 0.8735, 0.4366, 0.886, 0.426, 0.8858, 0.4175, 0.8729, 0.4299, 0.8732, 0.426, 0.8858, 0.4145, 0.8856, 0.405, 0.8727, 0.4175, 0.8729, 0.4145, 0.8856, 0.403, 0.8854, 0.3921, 0.8726, 0.405, 0.8727, 0.403, 0.8854, 0.391, 0.8853, 0.3791, 0.8725, 0.3921, 0.8726, 0.391, 0.8853, 0.379, 0.8852, 0.3661, 0.8725, 0.3791, 0.8725, 0.379, 0.8852, 0.367, 0.8852, 0.3532, 0.8725, 0.3661, 0.8725, 0.367, 0.8852, 0.355, 0.8852, 0.3407, 0.8726, 0.3532, 0.8725, 0.355, 0.8852, 0.3435, 0.8853, 0.3282, 0.8727, 0.3407, 0.8726, 0.3435, 0.8853, 0.3319, 0.8854, 0.3167, 0.8729, 0.3282, 0.8727, 0.3319, 0.8854, 0.3212, 0.8856, 0.3052, 0.8732, 0.3167, 0.8729, 0.3212, 0.8856, 0.3106, 0.8858, 0.295, 0.8735, 0.3052, 0.8732, 0.3106, 0.8858, 0.3012, 0.886, 0.2849, 0.8738, 0.295, 0.8735, 0.3012, 0.886, 0.2919, 0.8863, 0.3639, 0.9261, 0.3696, 0.9237, 0.3697, 0.9414, 0.3645, 0.9436, 0.3583, 0.9285, 0.3639, 0.9261, 0.3645, 0.9436, 0.3592, 0.9459, 0.4284, 0.9069, 0.4399, 0.9071, 0.4344, 0.9196, 0.4238, 0.9194, 0.4169, 0.9067, 0.4284, 0.9069, 0.4238, 0.9194, 0.4131, 0.9192, 0.4044, 0.9066, 0.4169, 0.9067, 0.4131, 0.9192, 0.4016, 0.9191, 0.3919, 0.9065, 0.4044, 0.9066, 0.4016, 0.9191, 0.39, 0.919, 0.3789, 0.9064, 0.3919, 0.9065, 0.39, 0.919, 0.378, 0.919, 0.366, 0.9064, 0.3789, 0.9064, 0.378, 0.919, 0.366, 0.9189, 0.353, 0.9064, 0.366, 0.9064, 0.366, 0.9189, 0.354, 0.919, 0.34, 0.9065, 0.353, 0.9064, 0.354, 0.919, 0.342, 0.919, 0.3276, 0.9066, 0.34, 0.9065, 0.342, 0.919, 0.3305, 0.9191, 0.3152, 0.9067, 0.3276, 0.9066, 0.3305, 0.9191, 0.319, 0.9192, 0.3037, 0.9069, 0.3152, 0.9067, 0.319, 0.9192, 0.3084, 0.9194, 0.2923, 0.9071, 0.3037, 0.9069, 0.3084, 0.9194, 0.2978, 0.9196, 0.4688, 0.8434, 0.4764, 0.8463, 0.4752, 0.869, 0.4681, 0.8664, 0.4611, 0.8406, 0.4688, 0.8434, 0.4681, 0.8664, 0.4611, 0.8637, 0.5249, 0.7618, 0.5249, 0.7828, 0.5322, 0.7839, 0.5322, 0.7629, 0.5088, 0.6955, 0.5088, 0.716, 0.5161, 0.7179, 0.5161, 0.6973, 0.5351, 0.9517, 0.5444, 0.9524, 0.5443, 0.966, 0.535, 0.9654, 0.5351, 0.9381, 0.5444, 0.9387, 0.5444, 0.9524, 0.5351, 0.9517, 0.5087, 0.759, 0.5087, 0.7813, 0.516, 0.7832, 0.516, 0.7608, 0.5089, 0.6595, 0.5089, 0.6775, 0.5162, 0.6793, 0.5162, 0.6613, 0.5469, 0.748, 0.5561, 0.7486, 0.5561, 0.7605, 0.5468, 0.7599, 0.5089, 0.6775, 0.5088, 0.6955, 0.5161, 0.6973, 0.5162, 0.6793, 0.5469, 0.7361, 0.5562, 0.7367, 0.5561, 0.7486, 0.5469, 0.748, 0.5352, 0.9232, 0.5444, 0.9238, 0.5444, 0.9387, 0.5351, 0.9381, 0.5352, 0.9084, 0.5445, 0.909, 0.5444, 0.9238, 0.5352, 0.9232, 0.5085, 0.8745, 0.5085, 0.8969, 0.5158, 0.8988, 0.5158, 0.8763, 0.5469, 0.7225, 0.5562, 0.7231, 0.5562, 0.7367, 0.5469, 0.7361, 0.547, 0.7089, 0.5562, 0.7095, 0.5562, 0.7231, 0.5469, 0.7225, 0.5352, 0.893, 0.5445, 0.8936, 0.5445, 0.909, 0.5352, 0.9084, 0.5353, 0.8775, 0.5445, 0.8781, 0.5445, 0.8936, 0.5352, 0.893, 0.547, 0.6941, 0.5563, 0.6947, 0.5562, 0.7095, 0.547, 0.7089, 0.5247, 0.8909, 0.5247, 0.9118, 0.532, 0.9129, 0.5321, 0.892, 0.547, 0.6793, 0.5563, 0.6799, 0.5563, 0.6947, 0.547, 0.6941, 0.5353, 0.8621, 0.5445, 0.8627, 0.5445, 0.8781, 0.5353, 0.8775, 0.5247, 0.9503, 0.5247, 0.9671, 0.532, 0.9683, 0.532, 0.9514, 0.5353, 0.8467, 0.5446, 0.8473, 0.5445, 0.8627, 0.5353, 0.8621, 0.5471, 0.6639, 0.5563, 0.6645, 0.5563, 0.6799, 0.547, 0.6793, 0.5247, 0.9118, 0.5247, 0.931, 0.532, 0.9322, 0.532, 0.9129, 0.5471, 0.6485, 0.5564, 0.6491, 0.5563, 0.6645, 0.5471, 0.6639, 0.5353, 0.8319, 0.5446, 0.8325, 0.5446, 0.8473, 0.5353, 0.8467, 0.5353, 0.8171, 0.5446, 0.8177, 0.5446, 0.8325, 0.5353, 0.8319, 0.5248, 0.87, 0.5247, 0.8909, 0.5321, 0.892, 0.5321, 0.8711, 0.5471, 0.6331, 0.5564, 0.6337, 0.5564, 0.6491, 0.5471, 0.6485, 0.525, 0.7215, 0.5249, 0.7408, 0.5322, 0.742, 0.5323, 0.7226, 0.5471, 0.6177, 0.5564, 0.6183, 0.5564, 0.6337, 0.5471, 0.6331, 0.5353, 0.8035, 0.5446, 0.8041, 0.5446, 0.8177, 0.5353, 0.8171, 0.5088, 0.716, 0.5087, 0.7366, 0.516, 0.7385, 0.5161, 0.7179, 0.5353, 0.7899, 0.5446, 0.7905, 0.5446, 0.8041, 0.5353, 0.8035, 0.6007, 0.932, 0.6011, 0.925, 0.6148, 0.9304, 0.6145, 0.934, 0.653, 0.8389, 0.6583, 0.8389, 0.657, 0.878, 0.6543, 0.878, 0.5681, 0.8838, 0.6026, 0.9072, 0.6003, 0.923, 0.5643, 0.91, 0.6593, 0.7641, 0.6569, 0.8371, 0.6535, 0.837, 0.6537, 0.7639, 0.653, 0.7639, 0.653, 0.837, 0.6448, 0.8387, 0.6394, 0.7667, 0.7539, 0.3921, 0.755, 0.263, 0.7567, 0.2631, 0.7567, 0.3922, 0.6194, 0.8106, 0.6387, 0.8723, 0.6319, 0.8818, 0.6081, 0.8265, 0.5645, 0.9111, 0.6004, 0.9246, 0.5998, 0.9312, 0.5635, 0.9221, 0.7501, 0.834, 0.7312, 0.8341, 0.7311, 0.7842, 0.7501, 0.834, 0.7311, 0.7842, 0.7366, 0.7811, 0.7366, 0.7811, 0.7311, 0.7842, 0.7311, 0.7647, 0.6399, 0.7131, 0.6399, 0.538, 0.6502, 0.538, 0.6502, 0.7131, 0.6296, 0.538, 0.6296, 0.7131, 0.6192, 0.7131, 0.6192, 0.538, 0.6502, 0.7131, 0.6502, 0.538, 0.6605, 0.538, 0.6605, 0.7131, 0.6296, 0.7131, 0.6296, 0.538, 0.6399, 0.538, 0.6399, 0.7131, 0.5368, 0.4432, 0.5404, 0.4399, 0.5404, 0.4457, 0.5368, 0.449, 0.6649, 0.63, 0.6665, 0.5994, 0.6762, 0.5978, 0.6745, 0.6284, 0.3797, 0.682, 0.4051, 0.682, 0.4031, 0.7479, 0.3797, 0.7479, 0.2983, 0.5133, 0.3237, 0.5133, 0.3216, 0.5792, 0.2983, 0.5792, 0.3485, 0.6132, 0.3739, 0.6132, 0.3719, 0.6791, 0.3485, 0.6791, 0.4235, 0.7581, 0.4235, 0.8089, 0.3905, 0.8048, 0.3905, 0.7581, 0.377, 0.6036, 0.4023, 0.6036, 0.4003, 0.6694, 0.377, 0.6694, 0.3799, 0.5252, 0.4053, 0.5252, 0.4032, 0.591, 0.3799, 0.591, 0.4279, 0.5461, 0.4533, 0.5461, 0.4513, 0.612, 0.4279, 0.612, 0.347, 0.6815, 0.3724, 0.6815, 0.3703, 0.7474, 0.347, 0.7474, 0.8051, 0.8934, 0.8051, 0.8836, 0.8077, 0.8826, 0.8077, 0.8925, 0.707, 0.8915, 0.707, 0.8817, 0.7106, 0.8826, 0.7106, 0.8925, 0.7192, 0.8817, 0.7192, 0.8718, 0.7234, 0.8718, 0.7234, 0.8817, 0.7934, 0.8925, 0.7934, 0.8826, 0.7966, 0.8826, 0.7966, 0.8925, 0.7586, 0.8826, 0.7586, 0.8728, 0.7622, 0.8718, 0.7622, 0.8817, 0.8024, 0.8934, 0.8024, 0.8836, 0.8051, 0.8826, 0.8051, 0.8925, 0.7149, 0.8817, 0.7149, 0.8718, 0.7192, 0.8718, 0.7192, 0.8817, 0.7841, 0.8925, 0.7841, 0.8826, 0.7874, 0.8826, 0.7874, 0.8925, 0.7278, 0.8915, 0.7278, 0.8817, 0.7316, 0.8817, 0.7316, 0.8915, 0.7513, 0.8826, 0.7513, 0.8728, 0.7549, 0.8718, 0.7549, 0.8817, 0.7149, 0.8915, 0.7149, 0.8817, 0.7184, 0.8826, 0.7184, 0.8925, 0.7437, 0.8817, 0.7437, 0.8718, 0.7477, 0.8718, 0.7477, 0.8817, 0.6894, 0.8925, 0.6894, 0.8826, 0.6931, 0.8826, 0.6931, 0.8925, 0.7661, 0.8817, 0.7661, 0.8718, 0.7701, 0.8718, 0.7701, 0.8817, 0.7113, 0.8915, 0.7113, 0.8817, 0.7149, 0.8826, 0.7149, 0.8925, 0.7554, 0.8925, 0.7554, 0.8826, 0.7589, 0.8826, 0.7589, 0.8925, 0.7909, 0.8728, 0.7909, 0.8826, 0.7879, 0.8817, 0.7879, 0.8718, 0.7904, 0.8925, 0.7904, 0.8826, 0.7934, 0.8836, 0.7934, 0.8934, 0.7397, 0.8925, 0.7397, 0.8826, 0.7431, 0.8817, 0.7431, 0.8915, 0.6975, 0.8826, 0.6975, 0.8925, 0.6938, 0.8925, 0.6938, 0.8826, 0.7062, 0.8817, 0.7062, 0.8718, 0.7106, 0.8718, 0.7106, 0.8817, 0.6975, 0.8915, 0.6975, 0.8817, 0.7014, 0.8817, 0.7014, 0.8915, 0.7874, 0.8925, 0.7874, 0.8826, 0.7904, 0.8836, 0.7904, 0.8934, 0.7622, 0.8826, 0.7622, 0.8925, 0.7589, 0.8934, 0.7589, 0.8836, 0.3228, 0.6143, 0.3258, 0.667, 0.3289, 0.7193, 0.254, 0.7253, 0.2492, 0.6429, 0.1073, 0.8812, 0.1317, 0.8812, 0.1339, 0.905, 0.105, 0.9049, 0.284, 0.9591, 0.2842, 0.9376, 0.3444, 0.9433, 0.3444, 0.9542, 0.2558, 0.9614, 0.2564, 0.9307, 0.2842, 0.9376, 0.284, 0.9591, 0.4088, 0.4271, 0.4088, 0.4874, 0.4045, 0.4873, 0.4045, 0.427, 0.7509, 0.9483, 0.7509, 0.9192, 0.7443, 0.9192, 0.7442, 0.9483, 0.7653, 0.9562, 0.7653, 0.9923, 0.7625, 0.9923, 0.7625, 0.9562, 0.7625, 0.9562, 0.7624, 0.9923, 0.7545, 0.9923, 0.7545, 0.9562, 0.3594, 0.4359, 0.3594, 0.3756, 0.3698, 0.3826, 0.3698, 0.4429, 0.3646, 0.4394, 0.7234, 0.9483, 0.7234, 0.9192, 0.7088, 0.9236, 0.7088, 0.9528, 0.7198, 0.9974, 0.7198, 0.9613, 0.7338, 0.9602, 0.7338, 0.9964, 0.7442, 0.9483, 0.7442, 0.9192, 0.7338, 0.9192, 0.7234, 0.9192, 0.7234, 0.9483])
me_sphere.use_remesh_preserve_volume = False
me_sphere.use_remesh_preserve_attributes = False
me_sphere.use_mirror_vertex_groups = False
me_sphere.update()

# ---- objects
ob_camera = bpy.data.objects.new('Camera', cam_camera_001)
ob_sphere = bpy.data.objects.new('Sphere', me_sphere)

# ---- transforms, parenting, visibility, modifiers, constraints
ob_camera.location = (44.65, -63.44, 32.23)
ob_camera.rotation_euler = (1.095, 2.911e-07, 0.5519)
ob_camera.scale = (10.69, 10.69, 10.69)
ob_camera.lineart.crease_threshold = 0.0
ob_sphere.location = (0.0, 0.0, -3.946)
ob_sphere.scale = (30.93, 24.55, 2.305)
ob_sphere.lineart.crease_threshold = 0.0

# ---- collection membership
col_collection_1.objects.link(ob_camera)
col_collection_1.objects.link(ob_sphere)

# ---- scene / render settings (as saved in the file)
scene.camera = ob_camera
scene.frame_start = 1; scene.frame_end = 250; scene.frame_set(2)
scene.render.engine = 'BLENDER_EEVEE_NEXT'
scene.render.resolution_x = 3840
scene.render.resolution_y = 2160
scene.render.dither_intensity = 0.0
scene.cycles.use_denoising = False
scene.cycles.samples = 10
scene.cycles.sampling_pattern = 'TABULATED_SOBOL'
scene.cycles.light_sampling_threshold = 0.0
scene.cycles.use_adaptive_sampling = False
scene.cycles.use_light_tree = False
scene.cycles.blur_glossy = 0.0
scene.cycles.pixel_filter_type = 'GAUSSIAN'
scene.cycles.sample_clamp_indirect = 0.0
scene.view_settings.view_transform = 'Standard'
bpy.context.view_layer.update()

# ---- added for rendering (the .blend has no usable light): sun
light_auto_sun = bpy.data.lights.new('AutoSun', 'SUN')
light_auto_sun.energy = 3.0
light_auto_sun.angle = 0.0523599
ob_auto_sun = bpy.data.objects.new('AutoSun', light_auto_sun)
scene.collection.objects.link(ob_auto_sun)
ob_auto_sun.rotation_euler = (0.872665, 0.174533, 0.523599)
bpy.context.view_layer.update()
